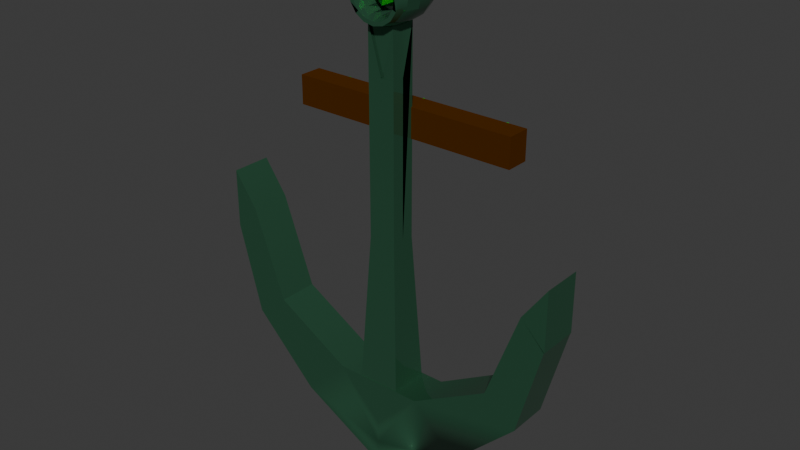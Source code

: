 # Source: ancora.blend  (saved by Blender 4.1.24; exported with 4.5.12 LTS)
import bpy
from mathutils import Matrix  # noqa: F401  (used for matrix-valued properties, if any)

bpy.ops.wm.read_factory_settings(use_empty=True)
scene = bpy.context.scene
scene.name = 'Scene'

# ---- collections
col_collection = bpy.data.collections.new('Collection'); scene.collection.children.link(col_collection)

# ---- materials (node trees are filled in below, after node groups)
mat_ancora = bpy.data.materials.new('Ancora')
mat_ancora.use_transparent_shadow = False
mat_esmeralda = bpy.data.materials.new('Esmeralda')
mat_esmeralda.use_transparent_shadow = False
mat_cabo = bpy.data.materials.new('Cabo')
mat_cabo.use_transparent_shadow = False

# ---- node groups
ng_auto_smooth = bpy.data.node_groups.new('Auto Smooth', 'GeometryNodeTree')
_s = ng_auto_smooth.interface.new_socket(name='Geometry', in_out='OUTPUT', socket_type='NodeSocketGeometry')
_s = ng_auto_smooth.interface.new_socket(name='Geometry', in_out='INPUT', socket_type='NodeSocketGeometry')
_s = ng_auto_smooth.interface.new_socket(name='Angle', in_out='INPUT', socket_type='NodeSocketFloat')
_s.subtype = 'ANGLE'
_s.min_value = 0.0
_s.max_value = 3.142
ng_auto_smooth.is_modifier = True
_N = ng_auto_smooth.nodes; _L = ng_auto_smooth.links
n0 = _N.new('NodeGroupOutput'); n0.name = 'Group Output'; n0.location = (480, -100)
n1 = _N.new('NodeGroupInput'); n1.name = 'Group Input'; n1.location = (-420, -300)
n2 = _N.new('NodeGroupInput'); n2.name = 'Group Input.001'; n2.location = (-60, -100)
n3 = _N.new('GeometryNodeSetShadeSmooth'); n3.name = 'Set Shade Smooth'; n3.location = (120, -100)
n3.domain = 'EDGE'
n4 = _N.new('GeometryNodeSetShadeSmooth'); n4.name = 'Set Shade Smooth.001'; n4.location = (300, -100)
n5 = _N.new('GeometryNodeInputMeshEdgeAngle'); n5.name = 'Edge Angle'; n5.location = (-420, -220)
n6 = _N.new('GeometryNodeInputEdgeSmooth'); n6.name = 'Is Edge Smooth'; n6.location = (-60, -160)
n7 = _N.new('GeometryNodeInputShadeSmooth'); n7.name = 'Is Face Smooth'; n7.location = (-240, -340)
n8 = _N.new('FunctionNodeBooleanMath'); n8.name = 'Boolean Math'; n8.location = (-60, -220)
n9 = _N.new('FunctionNodeCompare'); n9.name = 'Compare'; n9.location = (-240, -180)
n9.operation = 'LESS_EQUAL'
_L.new(n5.outputs[0], n9.inputs[0])
_L.new(n4.outputs[0], n0.inputs[0])
_L.new(n1.outputs[1], n9.inputs[1])
_L.new(n9.outputs[0], n8.inputs[0])
_L.new(n7.outputs[0], n8.inputs[1])
_L.new(n2.outputs[0], n3.inputs[0])
_L.new(n6.outputs[0], n3.inputs[1])
_L.new(n3.outputs[0], n4.inputs[0])
_L.new(n8.outputs[0], n3.inputs[2])
n0.is_active_output = True

# ---- material node trees
mat_ancora.use_nodes = True; mat_ancora.node_tree.nodes.clear()
_N = mat_ancora.node_tree.nodes; _L = mat_ancora.node_tree.links
n0 = _N.new('ShaderNodeBsdfPrincipled'); n0.name = 'Principled BSDF'; n0.location = (10, 300)
n0.inputs[1].default_value = 0.7101
n0.inputs[2].default_value = 0.0
n0.inputs[3].default_value = 1.45
n0.inputs[10].default_value = 0.0
n1 = _N.new('ShaderNodeOutputMaterial'); n1.name = 'Material Output'; n1.location = (300, 300)
n2 = _N.new('ShaderNodeMix'); n2.name = 'Mix'; n2.location = (-229, 263)
n2.data_type = 'RGBA'
n2.inputs[6].default_value = (0.0359, 0.03891, 0.04029, 1.0)
n2.inputs[7].default_value = (0.1049, 0.4075, 0.2092, 1.0)
_L.new(n0.outputs[0], n1.inputs[0])
_L.new(n2.outputs[2], n0.inputs[0])
n1.is_active_output = True
mat_esmeralda.use_nodes = True; mat_esmeralda.node_tree.nodes.clear()
_N = mat_esmeralda.node_tree.nodes; _L = mat_esmeralda.node_tree.links
n0 = _N.new('ShaderNodeBsdfPrincipled'); n0.name = 'Principled BSDF'; n0.location = (10, 300)
n0.inputs[0].default_value = (0.007726, 0.8756, 0.04457, 1.0)
n0.inputs[1].default_value = 0.6522
n0.inputs[3].default_value = 1.0
n1 = _N.new('ShaderNodeOutputMaterial'); n1.name = 'Material Output'; n1.location = (300, 300)
_L.new(n0.outputs[0], n1.inputs[0])
n1.is_active_output = True
mat_cabo.use_nodes = True; mat_cabo.node_tree.nodes.clear()
_N = mat_cabo.node_tree.nodes; _L = mat_cabo.node_tree.links
n0 = _N.new('ShaderNodeBsdfPrincipled'); n0.name = 'Principled BSDF'; n0.location = (10, 300)
n0.inputs[0].default_value = (0.1197, 0.03768, 0.0006753, 1.0)
n0.inputs[1].default_value = 0.6667
n0.inputs[2].default_value = 1.0
n0.inputs[3].default_value = 1.0
n1 = _N.new('ShaderNodeOutputMaterial'); n1.name = 'Material Output'; n1.location = (300, 300)
_L.new(n0.outputs[0], n1.inputs[0])
n1.is_active_output = True

# ---- world
world_world = bpy.data.worlds.new('World'); scene.world = world_world
world_world.use_nodes = True; world_world.node_tree.nodes.clear()
_N = world_world.node_tree.nodes; _L = world_world.node_tree.links
n0 = _N.new('ShaderNodeOutputWorld'); n0.name = 'World Output'; n0.location = (300, 300)
n1 = _N.new('ShaderNodeBackground'); n1.name = 'Background'; n1.location = (10, 300)
n1.inputs[0].default_value = (0.05088, 0.05088, 0.05088, 1.0)
_L.new(n1.outputs[0], n0.inputs[0])
n0.is_active_output = True
world_world.color = (0.05088, 0.05088, 0.05088)
world_world.use_sun_shadow = False
world_world.sun_shadow_jitter_overblur = 0.0

# ---- meshes
me_torus = bpy.data.meshes.new('Torus')
me_torus.from_pydata([(-0.2089, 0.1605, -1.822), (-0.1413, 0.09919, 1.223), (-0.2089, -0.1754, -1.822), (-0.1413, -0.1141, 1.223), (0.1617, 0.1605, -1.822), (0.09405, 0.09919, 1.223), (0.1617, -0.1754, -1.822), (0.09405, -0.1141, 0.8161), (-0.2089, -0.007469, -1.822), (-0.1413, 0.09919, -0.5028), (-0.1413, -0.00747, 1.223), (-0.1413, -0.1141, -0.5028), (-0.02361, -0.1754, -1.822), (-0.02361, -0.1141, 0.8161), (0.09405, -0.1141, -0.5028), (0.1617, -0.007469, -1.822), (0.09405, -0.00747, 0.8161), (0.09405, 0.09919, -0.5028), (-0.02361, 0.1605, -1.822), (-0.02361, 0.09919, 1.223), (-0.02361, -0.007469, -1.822), (-0.02361, 0.09919, -0.5028), (0.09405, -0.007469, -0.5028), (-0.02361, -0.1141, -0.5028), (-0.1413, -0.007469, -0.5028), (-0.2776, 0.007295, 1.445), (-0.2676, 0.1361, 1.445), (-0.2416, 0.2158, 1.445), (-0.2094, 0.2158, 1.445), (-0.1834, 0.1361, 1.445), (-0.1734, 0.007295, 1.445), (-0.1834, -0.1216, 1.445), (-0.2094, -0.2012, 1.445), (-0.2416, -0.2012, 1.445), (-0.2676, -0.1216, 1.445), (-0.2577, 0.007295, 1.545), (-0.2486, 0.1361, 1.541), (-0.2245, 0.2158, 1.531), (-0.1948, 0.2158, 1.519), (-0.1707, 0.1362, 1.509), (-0.1615, 0.007295, 1.505), (-0.1707, -0.1216, 1.509), (-0.1948, -0.2012, 1.519), (-0.2245, -0.2012, 1.531), (-0.2486, -0.1216, 1.541), (-0.2013, 0.007295, 1.629), (-0.1943, 0.1361, 1.622), (-0.1759, 0.2158, 1.604), (-0.1531, 0.2158, 1.581), (-0.1347, 0.1361, 1.563), (-0.1276, 0.007295, 1.556), (-0.1347, -0.1216, 1.563), (-0.1531, -0.2012, 1.581), (-0.1759, -0.2012, 1.604), (-0.1943, -0.1216, 1.622), (-0.1168, 0.007295, 1.686), (-0.113, 0.1361, 1.677), (-0.103, 0.2158, 1.652), (-0.09073, 0.2158, 1.623), (-0.08077, 0.1361, 1.599), (-0.07696, 0.007295, 1.589), (-0.08077, -0.1216, 1.599), (-0.09073, -0.2012, 1.623), (-0.103, -0.2012, 1.652), (-0.113, -0.1216, 1.677), (-0.01717, 0.007295, 1.706), (-0.01717, 0.1361, 1.696), (-0.01717, 0.2158, 1.67), (-0.01717, 0.2158, 1.637), (-0.01717, 0.1361, 1.611), (-0.01717, 0.007295, 1.601), (-0.01717, -0.1216, 1.611), (-0.01717, -0.2012, 1.637), (-0.01717, -0.2012, 1.67), (-0.01717, -0.1216, 1.696), (0.08248, 0.007295, 1.686), (0.07867, 0.1361, 1.677), (0.06871, 0.2158, 1.652), (0.05639, 0.2158, 1.623), (0.04643, 0.1361, 1.599), (0.04262, 0.007295, 1.589), (0.04643, -0.1216, 1.599), (0.05639, -0.2012, 1.623), (0.06871, -0.2012, 1.652), (0.07867, -0.1216, 1.677), (0.167, 0.007295, 1.629), (0.1599, 0.1361, 1.622), (0.1415, 0.2158, 1.604), (0.1188, 0.2158, 1.581), (0.1003, 0.1361, 1.563), (0.09331, 0.007295, 1.556), (0.1003, -0.1216, 1.563), (0.1188, -0.2012, 1.581), (0.1415, -0.2012, 1.604), (0.1599, -0.1216, 1.622), (0.2234, 0.007295, 1.545), (0.2142, 0.1361, 1.541), (0.1902, 0.2158, 1.531), (0.1604, 0.2158, 1.519), (0.1364, 0.1362, 1.509), (0.1272, 0.007295, 1.505), (0.1364, -0.1216, 1.509), (0.1604, -0.2012, 1.519), (0.1902, -0.2012, 1.531), (0.2142, -0.1216, 1.541), (0.2432, 0.007295, 1.445), (0.2333, 0.1361, 1.445), (0.2072, 0.2158, 1.445), (0.1751, 0.2158, 1.445), (0.149, 0.1361, 1.445), (0.1391, 0.007295, 1.445), (0.149, -0.1216, 1.445), (0.1751, -0.2012, 1.445), (0.2072, -0.2012, 1.445), (0.2333, -0.1216, 1.445), (0.2234, 0.007295, 1.345), (0.2142, 0.1361, 1.349), (0.1902, 0.2158, 1.359), (0.1604, 0.2158, 1.372), (0.1364, 0.1361, 1.382), (0.1272, 0.007295, 1.385), (0.1364, -0.1216, 1.382), (0.1604, -0.2012, 1.372), (0.1902, -0.2012, 1.359), (0.2142, -0.1216, 1.349), (0.167, 0.007295, 1.261), (0.1599, 0.1362, 1.268), (0.1415, 0.2158, 1.286), (0.1188, 0.2158, 1.309), (0.1003, 0.1361, 1.328), (0.09331, 0.007295, 1.335), (0.1003, -0.1216, 1.328), (0.1188, -0.2012, 1.309), (0.1415, -0.2012, 1.286), (0.1599, -0.1216, 1.268), (0.08248, 0.007295, 1.205), (0.07867, 0.1362, 1.214), (0.06871, 0.2158, 1.238), (0.05639, 0.2158, 1.268), (0.04643, 0.1362, 1.292), (0.04262, 0.007295, 1.301), (0.04643, -0.1216, 1.292), (0.05639, -0.2012, 1.268), (0.06871, -0.2012, 1.238), (0.07867, -0.1216, 1.214), (-0.01717, 0.007295, 1.185), (-0.01717, 0.1362, 1.195), (-0.01717, 0.2158, 1.221), (-0.01717, 0.2158, 1.253), (-0.01717, 0.1362, 1.279), (-0.01717, 0.007295, 1.289), (-0.01717, -0.1216, 1.279), (-0.01717, -0.2012, 1.253), (-0.01717, -0.2012, 1.221), (-0.01717, -0.1216, 1.195), (-0.1168, 0.007295, 1.205), (-0.113, 0.1362, 1.214), (-0.103, 0.2158, 1.238), (-0.09073, 0.2158, 1.268), (-0.08077, 0.1362, 1.292), (-0.07696, 0.007295, 1.301), (-0.08077, -0.1216, 1.292), (-0.09073, -0.2012, 1.268), (-0.103, -0.2012, 1.238), (-0.113, -0.1216, 1.214), (-0.2013, 0.007295, 1.261), (-0.1943, 0.1362, 1.268), (-0.1759, 0.2158, 1.286), (-0.1531, 0.2158, 1.309), (-0.1347, 0.1361, 1.328), (-0.1276, 0.007295, 1.335), (-0.1347, -0.1216, 1.328), (-0.1531, -0.2012, 1.309), (-0.1759, -0.2012, 1.286), (-0.1943, -0.1216, 1.268), (-0.2577, 0.007295, 1.345), (-0.2486, 0.1361, 1.349), (-0.2245, 0.2158, 1.359), (-0.1948, 0.2158, 1.372), (-0.1707, 0.1361, 1.382), (-0.1615, 0.007295, 1.385), (-0.1707, -0.1216, 1.382), (-0.1948, -0.2012, 1.372), (-0.2245, -0.2012, 1.359), (-0.2486, -0.1216, 1.349), (-0.124, 0.0835, 1.223), (-0.124, -0.09843, 0.8161), (0.07674, 0.0835, 1.223), (0.07674, -0.09843, 1.223), (-0.124, -0.00747, 0.8161), (-0.02361, -0.09843, 0.8161), (0.07674, -0.00747, 1.223), (-0.02361, 0.0835, 0.8161), (-0.124, 0.0835, 1.241), (-0.124, -0.09843, 1.241), (0.07674, 0.0835, 1.241), (0.07674, -0.09843, 1.241), (-0.124, -0.00747, 1.241), (-0.02361, -0.09843, 1.241), (0.07674, -0.00747, 1.241), (-0.02361, 0.0835, 1.241), (0.7464, -0.18, -2.191), (0.7464, 0.1712, -2.191), (-0.02972, -0.18, -2.399), (-0.02972, 0.1712, -2.399), (1.315, -0.18, -1.623), (1.523, -0.18, -0.8464), (-1.374, -0.18, -1.623), (-1.582, -0.18, -0.8464), (1.315, 0.1712, -1.623), (1.523, 0.1712, -0.8464), (-1.374, 0.1712, -1.623), (1.315, -0.18, -0.6307), (-1.582, 0.1712, -0.8464), (-1.582, -0.18, -0.3343), (1.315, 0.1712, -0.6307), (-1.374, -0.18, -0.6307), (-1.582, 0.1712, -0.3343), (-1.374, 0.1712, -0.6307), (1.527, -0.18, -0.8464), (1.527, 0.1712, -0.8464), (1.527, -0.18, -0.3343), (1.527, 0.1712, -0.3343), (-1.09, 0.1712, -1.411), (-0.4178, 0.1712, -1.799), (-1.09, -0.18, -1.411), (-0.4178, -0.18, -1.799), (-0.8059, 0.1712, -2.191), (-0.8059, -0.18, -2.191), (-0.02972, 0.1712, -2.61), (-0.8059, 0.1712, -2.191), (-1.478, 0.1712, -0.7385), (1.031, 0.1712, -1.411), (1.419, 0.1712, -0.7385), (0.3583, 0.1712, -1.799), (0.7464, -0.2044, -2.191), (-0.02972, -0.2044, -2.399), (-0.8059, -0.2044, -2.191), (-0.02972, 0.1712, -2.188), (0.7464, -0.004423, -2.191), (-0.02972, -0.004423, -2.399), (1.315, -0.004423, -1.623), (-1.374, -0.004423, -1.623), (1.527, -0.004423, -0.8464), (-0.8059, -0.004423, -2.191), (-0.02972, -0.004423, -2.61), (1.523, -0.004423, -0.8464), (-1.582, -0.004423, -0.8464), (-1.582, -0.004423, -0.3343), (1.527, -0.004423, -0.3343), (1.527, -0.004423, -0.3343), (-0.8059, -0.004423, -2.191), (-0.02972, -0.18, -2.61), (-0.8059, -0.18, -2.191), (-1.478, -0.18, -0.7385), (1.031, -0.18, -1.411), (1.419, -0.18, -0.7385), (0.3583, -0.18, -1.799), (-0.02972, -0.18, -2.188), (1.527, -0.004423, -0.3343), (-0.02228, -0.102, 1.345), (-0.1224, 0.003444, 1.348), (0.01595, 0.03529, 1.316), (0.1014, -0.04808, 1.399), (0.01595, -0.1314, 1.482), (-0.1224, -0.0996, 1.45), (-0.06051, 0.1226, 1.404), (0.07781, 0.09075, 1.436), (0.07781, -0.01229, 1.538), (-0.06051, -0.04414, 1.57), (-0.146, 0.03923, 1.487), (-0.02228, 0.09319, 1.541), (-0.02228, -0.102, 1.345), (-0.1224, 0.003444, 1.348), (0.01595, 0.03529, 1.316), (0.1014, -0.04808, 1.399), (0.01595, -0.1314, 1.482), (-0.1224, -0.0996, 1.45), (-0.06051, 0.1226, 1.404), (0.07781, 0.09075, 1.436), (0.07781, -0.01229, 1.538), (-0.06051, -0.04414, 1.57), (-0.146, 0.03923, 1.487), (-0.02228, 0.09319, 1.541), (-0.02228, 0.2348, 0.367), (-0.1012, 0.318, 0.3693), (0.00787, 0.3431, 0.3443), (0.0753, 0.2773, 0.4098), (0.00787, 0.2116, 0.4753), (-0.1012, 0.2367, 0.4502), (-0.05244, 0.4119, 0.4134), (0.05666, 0.3868, 0.4384), (0.05666, 0.3055, 0.5194), (-0.05244, 0.2804, 0.5444), (-0.1199, 0.3462, 0.4789), (-0.02228, 0.3887, 0.5216), (-0.7732, 0.2348, 0.367), (-0.8522, 0.318, 0.3693), (-0.7431, 0.3431, 0.3443), (-0.6757, 0.2773, 0.4098), (-0.7431, 0.2116, 0.4753), (-0.8522, 0.2367, 0.4502), (-0.8034, 0.4119, 0.4134), (-0.6943, 0.3868, 0.4384), (-0.6943, 0.3055, 0.5194), (-0.8034, 0.2804, 0.5444), (-0.8708, 0.3462, 0.4789), (-0.7732, 0.3887, 0.5216), (-0.7732, 0.2348, 0.367), (-0.8522, 0.318, 0.3693), (-0.7431, 0.3431, 0.3443), (-0.6757, 0.2773, 0.4098), (-0.7431, 0.2116, 0.4753), (-0.8522, 0.2367, 0.4502), (-0.8034, 0.4119, 0.4134), (-0.6943, 0.3868, 0.4384), (-0.6943, 0.3055, 0.5194), (-0.8034, 0.2804, 0.5444), (-0.8708, 0.3462, 0.4789), (-0.7732, 0.3887, 0.5216), (0.751, 0.2348, 0.367), (0.6721, 0.318, 0.3693), (0.7812, 0.3431, 0.3443), (0.8486, 0.2773, 0.4098), (0.7812, 0.2116, 0.4753), (0.6721, 0.2367, 0.4502), (0.7209, 0.4119, 0.4134), (0.83, 0.3868, 0.4384), (0.83, 0.3055, 0.5194), (0.7209, 0.2804, 0.5444), (0.6534, 0.3462, 0.4789), (0.751, 0.3887, 0.5216)], [(250, 259), (249, 250)], [(24, 11, 3, 10), (23, 14, 7, 13), (22, 17, 5, 16), (21, 9, 1, 19), (20, 18, 4, 15), (8, 0, 18, 20), (2, 8, 20, 12), (12, 20, 15, 6), (18, 0, 9, 21), (4, 18, 21, 17), (17, 21, 19, 5), (15, 4, 17, 22), (6, 15, 22, 14), (14, 22, 16, 7), (12, 6, 14, 23), (2, 12, 23, 11), (11, 23, 13, 3), (8, 2, 11, 24), (0, 8, 24, 9), (9, 24, 10, 1), (25, 26, 36, 35), (26, 36, 37, 27), (27, 37, 38, 28), (28, 38, 39, 29), (29, 39, 40, 30), (30, 40, 41, 31), (31, 41, 42, 32), (32, 42, 43, 33), (33, 43, 44, 34), (34, 44, 35, 25), (35, 45, 46, 36), (36, 46, 47, 37), (37, 47, 48, 38), (38, 48, 49, 39), (39, 49, 50, 40), (40, 50, 51, 41), (41, 51, 52, 42), (42, 52, 53, 43), (43, 53, 54, 44), (44, 54, 45, 35), (45, 55, 56, 46), (46, 56, 57, 47), (47, 57, 58, 48), (48, 58, 59, 49), (49, 59, 60, 50), (50, 60, 61, 51), (51, 61, 62, 52), (52, 62, 63, 53), (53, 63, 64, 54), (54, 64, 55, 45), (55, 56, 66, 65), (56, 66, 67, 57), (57, 67, 68, 58), (58, 68, 69, 59), (59, 69, 70, 60), (60, 70, 71, 61), (61, 71, 72, 62), (62, 72, 73, 63), (63, 73, 74, 64), (64, 74, 65, 55), (65, 75, 76, 66), (66, 76, 77, 67), (67, 77, 78, 68), (68, 78, 79, 69), (69, 79, 80, 70), (70, 80, 81, 71), (71, 81, 82, 72), (72, 82, 83, 73), (73, 83, 84, 74), (74, 84, 75, 65), (75, 85, 86, 76), (76, 86, 87, 77), (77, 87, 88, 78), (78, 88, 89, 79), (79, 89, 90, 80), (80, 90, 91, 81), (81, 91, 92, 82), (82, 92, 93, 83), (83, 93, 94, 84), (84, 94, 85, 75), (85, 95, 96, 86), (86, 96, 97, 87), (87, 97, 98, 88), (88, 98, 99, 89), (89, 99, 100, 90), (90, 100, 101, 91), (91, 101, 102, 92), (92, 102, 103, 93), (93, 103, 104, 94), (94, 104, 95, 85), (95, 105, 106, 96), (96, 106, 107, 97), (97, 107, 108, 98), (98, 108, 109, 99), (99, 109, 110, 100), (100, 110, 111, 101), (101, 111, 112, 102), (102, 112, 113, 103), (103, 113, 114, 104), (104, 114, 105, 95), (105, 115, 116, 106), (106, 116, 117, 107), (107, 117, 118, 108), (108, 118, 119, 109), (109, 119, 120, 110), (110, 120, 121, 111), (111, 121, 122, 112), (112, 122, 123, 113), (113, 123, 124, 114), (114, 105, 115, 124), (115, 125, 126, 116), (116, 126, 127, 117), (117, 127, 128, 118), (118, 128, 129, 119), (119, 129, 130, 120), (120, 130, 131, 121), (121, 131, 132, 122), (122, 132, 133, 123), (123, 133, 134, 124), (124, 134, 125, 115), (125, 135, 136, 126), (126, 136, 137, 127), (127, 137, 138, 128), (128, 138, 139, 129), (129, 130, 140, 139), (130, 140, 141, 131), (131, 141, 142, 132), (132, 142, 143, 133), (133, 143, 144, 134), (134, 144, 135, 125), (135, 145, 146, 136), (136, 146, 147, 137), (137, 147, 148, 138), (138, 148, 149, 139), (139, 149, 150, 140), (140, 150, 151, 141), (141, 151, 152, 142), (142, 152, 153, 143), (143, 153, 154, 144), (144, 154, 145, 135), (145, 155, 156, 146), (146, 156, 157, 147), (147, 157, 158, 148), (148, 158, 159, 149), (149, 159, 160, 150), (150, 160, 161, 151), (151, 161, 162, 152), (152, 162, 163, 153), (153, 163, 164, 154), (154, 164, 155, 145), (155, 165, 166, 156), (156, 166, 167, 157), (157, 167, 168, 158), (158, 168, 169, 159), (159, 169, 170, 160), (160, 170, 171, 161), (161, 171, 172, 162), (162, 172, 173, 163), (163, 173, 174, 164), (164, 174, 165, 155), (165, 175, 176, 166), (166, 176, 177, 167), (167, 177, 178, 168), (168, 178, 179, 169), (169, 179, 180, 170), (170, 180, 181, 171), (171, 181, 182, 172), (172, 182, 183, 173), (173, 183, 184, 174), (174, 184, 175, 165), (175, 25, 26, 176), (176, 26, 27, 177), (177, 27, 28, 178), (178, 28, 29, 179), (179, 29, 30, 180), (180, 30, 31, 181), (181, 31, 32, 182), (182, 32, 33, 183), (183, 33, 34, 184), (184, 34, 25, 175), (7, 188, 190, 13), (10, 189, 185, 1), (19, 192, 187, 5), (5, 187, 191, 16), (13, 190, 186, 3), (3, 186, 189, 10), (1, 185, 192, 19), (16, 191, 188, 7), (191, 199, 196, 188), (189, 197, 193, 185), (187, 195, 199, 191), (186, 194, 197, 189), (192, 200, 195, 187), (190, 198, 194, 186), (185, 193, 200, 192), (188, 196, 198, 190), (203, 258, 226, 228), (222, 215, 212, 221), (221, 212, 219), (208, 254, 216, 214), (225, 254, 208, 207), (255, 205, 206, 256), (203, 252, 201), (253, 228, 252, 203), (216, 254, 225), (203, 201, 257, 258), (212, 215, 232, 255), (222, 220, 215), (204, 227, 224, 238), (232, 233, 210, 209), (223, 211, 213, 231), (213, 217, 218, 231), (234, 238, 224), (218, 223, 231), (204, 238, 234, 202), (212, 255, 256), (226, 225, 207, 253), (230, 204, 229, 227), (251, 230, 227, 244), (204, 202, 229), (205, 255, 257, 201), (224, 230, 211, 223), (215, 233, 232), (209, 202, 234, 232), (257, 226, 258), (223, 218, 216, 225), (213, 247, 248, 217), (229, 245, 244, 227), (251, 244, 228, 253), (220, 222, 249, 243), (230, 251, 242, 211), (211, 242, 247, 213), (210, 246, 241, 209), (204, 230, 251, 240), (209, 241, 239, 202), (202, 204, 240, 239), (202, 239, 245, 229), (218, 217, 214, 216), (208, 214, 248, 247), (252, 228, 244, 245), (219, 243, 249, 221), (253, 207, 242, 251), (207, 208, 247, 242), (206, 205, 241, 246), (203, 240, 251, 253), (205, 201, 239, 241), (201, 239, 240, 203), (201, 252, 245, 239), (234, 257, 255, 232), (225, 226, 224, 223), (260, 262, 261), (261, 265, 260), (260, 263, 262), (260, 263, 264), (260, 265, 264), (261, 265, 270), (262, 266, 261), (263, 262, 267), (264, 263, 268), (265, 264, 269), (261, 270, 266), (262, 267, 266), (263, 267, 268), (264, 268, 269), (265, 269, 270), (266, 270, 271), (267, 266, 271), (268, 267, 271), (269, 268, 271), (270, 271, 269), (272, 273, 274), (273, 272, 277), (272, 274, 275), (272, 275, 276), (272, 276, 277), (273, 277, 282), (274, 273, 278), (275, 274, 279), (276, 275, 280), (277, 276, 281), (273, 282, 278), (274, 278, 279), (275, 279, 280), (276, 280, 281), (277, 281, 282), (278, 282, 283), (279, 278, 283), (280, 279, 283), (281, 280, 283), (282, 281, 283), (226, 257, 234, 224), (284, 285, 286), (285, 284, 289), (284, 286, 287), (284, 287, 288), (284, 288, 289), (285, 289, 294), (286, 285, 290), (287, 286, 291), (288, 287, 292), (289, 288, 293), (285, 294, 290), (286, 290, 291), (287, 291, 292), (288, 292, 293), (289, 293, 294), (290, 294, 295), (291, 290, 295), (292, 291, 295), (293, 292, 295), (294, 293, 295), (296, 297, 298), (297, 296, 301), (296, 298, 299), (296, 300, 299), (296, 300, 301), (297, 301, 306), (298, 297, 302), (299, 303, 298), (300, 304, 299), (301, 300, 305), (297, 306, 302), (298, 302, 303), (299, 304, 303), (300, 304, 305), (301, 305, 306), (302, 306, 307), (303, 302, 307), (304, 303, 307), (305, 304, 307), (306, 305, 307), (308, 309, 310), (309, 308, 313), (308, 310, 311), (308, 311, 312), (308, 312, 313), (309, 313, 318), (310, 309, 314), (311, 310, 315), (312, 311, 316), (313, 312, 317), (309, 318, 314), (310, 314, 315), (311, 315, 316), (312, 316, 317), (313, 317, 318), (314, 318, 319), (315, 314, 319), (316, 315, 319), (317, 316, 319), (318, 317, 319), (320, 321, 322), (321, 320, 325), (320, 322, 323), (320, 323, 324), (320, 324, 325), (321, 325, 330), (322, 321, 326), (323, 322, 327), (324, 323, 328), (325, 324, 329), (321, 330, 326), (322, 326, 327), (323, 327, 328), (324, 328, 329), (325, 329, 330), (326, 330, 331), (327, 326, 331), (328, 327, 331), (329, 328, 331), (330, 329, 331), (192, 200, 19), (19, 200, 190), (190, 19, 198), (19, 196, 198), (196, 195, 198), (19, 195, 196), (9, 3, 1), (189, 192, 185), (21, 23, 19), (23, 192, 19), (192, 19, 190), (5, 19, 16), (190, 188, 192), (79, 83, 77), (16, 22, 5), (306, 318, 305), (318, 301, 317), (301, 313, 305), (313, 300, 317), (300, 312, 305), (312, 317, 307), (307, 319, 305), (306, 318, 307), (318, 302, 319), (302, 314, 307), (300, 304, 312), (312, 303, 316), (303, 315, 304), (315, 299, 316), (299, 311, 304), (318, 297, 306), (297, 309, 306), (309, 301, 318), (301, 313, 306), (313, 318, 314), (301, 300, 313), (313, 296, 312), (296, 308, 300), (297, 301, 309), (302, 303, 314), (314, 298, 315), (298, 310, 303), (297, 309, 302), (296, 308, 299), (308, 311, 298), (298, 310, 299), (309, 298, 297), (298, 310, 297), (308, 298, 296), (298, 310, 296), (66, 56, 65), (66, 65, 74), (74, 75, 65), (41, 39, 29), (56, 64, 66), (45, 55, 56), (56, 55, 64), (84, 76, 75), (76, 75, 85), (45, 56, 46), (46, 54, 56), (83, 77, 84), (57, 63, 67), (63, 68, 73), (72, 67, 69), (72, 83, 73), (83, 77, 73), (53, 63, 47), (47, 63, 57), (78, 83, 69), (83, 81, 82), (177, 183, 170), (58, 62, 68), (62, 71, 72), (71, 72, 69), (28, 180, 179), (46, 36, 45), (46, 45, 54), (69, 67, 68), (94, 95, 85), (48, 58, 52), (69, 81, 78), (79, 81, 83), (89, 87, 88), (160, 164, 161), (36, 44, 46), (89, 86, 87), (85, 91, 94), (61, 71, 59), (37, 43, 47), (43, 53, 47), (89, 85, 86), (89, 91, 85), (49, 51, 59), (51, 61, 59), (38, 48, 42), (171, 183, 172), (270, 282, 269), (282, 281, 265), (265, 277, 269), (277, 264, 281), (264, 276, 269), (276, 281, 271), (271, 283, 269), (69, 83, 72), (39, 41, 49), (56, 55, 65), (36, 26, 35), (36, 35, 44), (104, 95, 96), (96, 95, 105), (270, 282, 271), (282, 266, 283), (266, 278, 271), (36, 35, 45), (26, 34, 36), (161, 164, 162), (264, 268, 276), (276, 267, 280), (267, 279, 268), (279, 280, 263), (263, 275, 268), (123, 112, 122), (27, 184, 37), (104, 101, 102), (99, 97, 98), (28, 32, 38), (99, 101, 104), (99, 104, 97), (31, 41, 29), (91, 92, 93), (30, 282, 270), (265, 264, 277), (277, 260, 276), (260, 272, 264), (261, 273, 265), (175, 25, 26), (26, 34, 25), (34, 26, 175), (175, 26, 176), (176, 26, 184), (184, 33, 34), (16, 19, 190), (32, 28, 178), (182, 181, 28), (182, 31, 32), (31, 29, 32), (120, 110, 109), (109, 111, 110), (120, 109, 119), (119, 121, 109), (118, 122, 108), (107, 112, 123), (107, 108, 113), (164, 163, 162), (123, 117, 113), (117, 107, 113), (116, 106, 124), (124, 105, 114), (124, 115, 105), (266, 267, 278), (278, 279, 262), (262, 274, 267), (261, 273, 266), (260, 272, 263), (272, 275, 262), (262, 274, 263), (181, 180, 28), (181, 170, 180), (130, 120, 119), (119, 120, 121), (184, 33, 43), (178, 28, 179), (130, 119, 131), (131, 121, 129), (129, 121, 119), (128, 132, 118), (177, 183, 178), (176, 177, 183), (177, 170, 169), (127, 117, 133), (133, 117, 123), (184, 183, 176), (176, 183, 173), (184, 43, 37), (126, 116, 134), (273, 262, 261), (262, 274, 261), (274, 273, 260), (260, 272, 261), (272, 262, 260), (262, 274, 260), (177, 168, 167), (171, 160, 170), (140, 130, 129), (129, 130, 131), (140, 129, 139), (139, 141, 129), (141, 131, 129), (183, 173, 172), (170, 183, 171), (138, 128, 142), (169, 168, 177), (94, 91, 93), (156, 155, 160), (161, 150, 160), (150, 140, 139), (139, 141, 140), (49, 41, 51), (79, 77, 78), (150, 139, 151), (151, 141, 149), (149, 141, 139), (149, 150, 151), (174, 166, 173), (143, 137, 133), (137, 127, 133), (152, 148, 151), (136, 144, 126), (156, 159, 158), (156, 160, 159), (148, 152, 138), (147, 153, 148), (153, 152, 148), (26, 25, 35), (102, 103, 104), (147, 137, 153), (153, 137, 143), (154, 153, 146), (146, 153, 147), (155, 164, 160), (146, 136, 154), (156, 158, 157)])
me_torus.polygons.foreach_set('use_smooth', [1, 1, 1, 1, 1, 1, 1, 1, 1, 1, 1, 1, 1, 1, 1, 1, 1, 1, 1, 1, 1, 1, 1, 1, 1, 1, 1, 1, 1, 1, 1, 1, 1, 1, 1, 1, 1, 1, 1, 1, 1, 1, 1, 1, 1, 1, 1, 1, 1, 1, 1, 1, 1, 1, 1, 1, 1, 1, 1, 1, 1, 1, 1, 1, 1, 1, 1, 1, 1, 1, 1, 1, 1, 1, 1, 1, 1, 1, 1, 1, 1, 1, 1, 1, 1, 1, 1, 1, 1, 1, 1, 1, 1, 1, 1, 1, 1, 1, 1, 1, 1, 1, 1, 1, 1, 1, 1, 1, 1, 1, 1, 1, 1, 1, 1, 1, 1, 1, 1, 1, 1, 1, 1, 1, 1, 1, 1, 1, 1, 1, 1, 1, 1, 1, 1, 1, 1, 1, 1, 1, 1, 1, 1, 1, 1, 1, 1, 1, 1, 1, 1, 1, 1, 1, 1, 1, 1, 1, 1, 1, 1, 1, 1, 1, 1, 1, 1, 1, 1, 1, 1, 1, 1, 1, 1, 1, 1, 1, 1, 1, 1, 1, 1, 1, 1, 1, 1, 1, 1, 1, 1, 1, 1, 1, 1, 1, 1, 1, 1, 1, 1, 1, 1, 1, 1, 1, 1, 1, 1, 1, 1, 1, 1, 1, 1, 1, 1, 1, 1, 1, 1, 1, 1, 1, 1, 1, 1, 1, 1, 1, 1, 1, 1, 1, 1, 1, 1, 1, 1, 1, 1, 1, 1, 1, 1, 1, 1, 1, 1, 1, 1, 1, 1, 1, 1, 1, 1, 1, 1, 1, 1, 1, 1, 1, 1, 1, 1, 1, 1, 1, 1, 1, 1, 1, 1, 1, 1, 1, 1, 1, 1, 1, 1, 1, 1, 1, 1, 1, 1, 1, 1, 1, 1, 1, 1, 1, 1, 1, 1, 1, 1, 1, 1, 1, 1, 1, 1, 1, 1, 1, 1, 1, 1, 1, 1, 1, 1, 1, 1, 1, 1, 1, 1, 1, 1, 1, 1, 1, 1, 1, 1, 1, 1, 1, 1, 1, 1, 1, 1, 1, 1, 1, 1, 1, 1, 1, 1, 1, 1, 1, 1, 1, 1, 1, 1, 1, 1, 1, 1, 1, 1, 1, 1, 1, 1, 1, 1, 1, 1, 1, 1, 0, 0, 0, 0, 0, 0, 0, 0, 0, 0, 0, 0, 0, 0, 0, 0, 0, 0, 0, 0, 0, 0, 0, 0, 0, 0, 0, 0, 0, 0, 0, 0, 0, 0, 0, 0, 0, 0, 0, 0, 0, 0, 0, 0, 0, 0, 0, 0, 0, 0, 0, 0, 0, 0, 0, 0, 0, 0, 0, 0, 0, 0, 0, 0, 0, 0, 0, 0, 0, 0, 0, 0, 0, 0, 0, 0, 0, 0, 0, 0, 0, 0, 0, 0, 0, 0, 0, 0, 0, 0, 0, 0, 0, 0, 0, 0, 0, 0, 0, 0, 0, 0, 0, 0, 0, 0, 0, 0, 0, 0, 0, 0, 0, 0, 0, 0, 0, 0, 0, 0, 0, 0, 0, 0, 0, 0, 0, 0, 0, 0, 0, 0, 0, 0, 0, 0, 0, 0, 0, 0, 0, 0, 0, 0, 0, 0, 0, 0, 0, 0, 0, 0, 0, 0, 0, 0, 0, 0, 0, 0, 0, 0, 0, 0, 0, 0, 0, 0, 0, 0, 0, 0, 0, 0, 0, 0, 0, 0, 0, 0, 0, 0, 0, 0, 0, 0, 0, 0, 0, 0, 0, 0, 0, 0, 0, 0, 0, 0, 0, 0, 0, 0, 0, 0, 0, 0, 0, 0, 0, 0, 0, 0, 0, 0, 0, 0, 0, 0, 0, 0, 0, 0, 0, 0, 0, 0, 0, 0, 0, 0, 0, 0, 0])
me_torus.polygons.foreach_set('material_index', [0, 0, 0, 0, 0, 0, 0, 0, 0, 0, 0, 0, 0, 0, 0, 0, 0, 0, 0, 0, 0, 0, 0, 0, 0, 0, 0, 0, 0, 0, 0, 0, 0, 0, 0, 0, 0, 0, 0, 0, 0, 0, 0, 0, 0, 0, 0, 0, 0, 0, 0, 0, 0, 0, 0, 0, 0, 0, 0, 0, 0, 0, 0, 0, 0, 0, 0, 0, 0, 0, 0, 0, 0, 0, 0, 0, 0, 0, 0, 0, 0, 0, 0, 0, 0, 0, 0, 0, 0, 0, 0, 0, 0, 0, 0, 0, 0, 0, 0, 0, 0, 0, 0, 0, 0, 0, 0, 0, 0, 0, 0, 0, 0, 0, 0, 0, 0, 0, 0, 0, 0, 0, 0, 0, 0, 0, 0, 0, 0, 0, 0, 0, 0, 0, 0, 0, 0, 0, 0, 0, 0, 0, 0, 0, 0, 0, 0, 0, 0, 0, 0, 0, 0, 0, 0, 0, 0, 0, 0, 0, 0, 0, 0, 0, 0, 0, 0, 0, 0, 0, 0, 0, 0, 0, 0, 0, 0, 0, 0, 0, 0, 0, 0, 0, 0, 0, 0, 0, 0, 0, 0, 0, 0, 0, 0, 0, 0, 0, 0, 0, 0, 0, 0, 0, 0, 0, 0, 0, 0, 0, 0, 0, 0, 0, 0, 0, 0, 0, 0, 0, 0, 0, 0, 0, 0, 0, 0, 0, 0, 0, 0, 0, 0, 0, 0, 0, 0, 0, 0, 0, 0, 0, 0, 0, 0, 0, 0, 0, 0, 0, 1, 1, 1, 1, 1, 1, 1, 1, 1, 1, 1, 1, 1, 1, 1, 1, 1, 1, 1, 1, 1, 1, 1, 1, 1, 1, 1, 1, 1, 1, 1, 1, 1, 1, 1, 1, 1, 1, 1, 1, 0, 1, 1, 1, 1, 1, 1, 1, 1, 1, 1, 1, 1, 1, 1, 1, 1, 1, 1, 1, 1, 1, 1, 1, 1, 1, 1, 1, 1, 1, 1, 1, 1, 1, 1, 1, 1, 1, 1, 1, 1, 1, 1, 1, 1, 1, 1, 1, 1, 1, 1, 1, 1, 1, 1, 1, 1, 1, 1, 1, 1, 1, 1, 1, 1, 1, 1, 1, 1, 1, 1, 1, 1, 1, 1, 1, 1, 1, 1, 1, 1, 0, 0, 0, 0, 0, 0, 0, 0, 0, 0, 0, 0, 0, 0, 0, 0, 0, 0, 0, 0, 0, 0, 0, 0, 0, 0, 0, 0, 0, 0, 0, 0, 0, 0, 0, 0, 0, 0, 0, 0, 0, 0, 0, 0, 0, 0, 0, 0, 0, 0, 0, 0, 0, 0, 0, 0, 0, 0, 0, 0, 0, 0, 0, 0, 0, 0, 0, 0, 0, 0, 0, 0, 0, 0, 0, 0, 0, 0, 0, 0, 0, 0, 0, 0, 0, 0, 0, 0, 0, 0, 0, 0, 0, 0, 0, 0, 0, 0, 0, 0, 0, 0, 0, 0, 0, 0, 0, 0, 0, 0, 0, 0, 0, 0, 0, 0, 0, 0, 0, 0, 0, 0, 0, 0, 0, 0, 0, 0, 0, 0, 0, 0, 0, 0, 0, 0, 0, 0, 0, 0, 0, 0, 0, 0, 0, 0, 0, 0, 0, 0, 0, 0, 0, 0, 0, 0, 0, 0, 0, 0, 0, 0, 0, 0, 0, 0, 0, 0, 0, 0, 0, 0, 0, 0, 0, 0, 0, 0, 0, 0, 0, 0, 0, 0, 0, 0, 0, 0, 0, 0, 0, 0, 0, 0, 0, 0, 0, 0, 0, 0, 0, 0, 0, 0, 0, 0, 0, 0, 0, 0, 0, 0, 0, 0, 0, 0, 0, 0, 0, 0, 0, 0, 0, 0, 0, 0, 0, 0, 0, 0, 0, 0, 0])
_uv = me_torus.uv_layers.new(name='UVMap')
_uv.uv.foreach_set('vector', [0.5, 0.125, 0.5, 0.25, 0.625, 0.25, 0.625, 0.125, 0.5, 0.375, 0.5, 0.5, 0.625, 0.5, 0.625, 0.375, 0.5, 0.625, 0.5, 0.75, 0.625, 0.75, 0.625, 0.625, 0.5, 0.875, 0.5, 1.0, 0.625, 1.0, 0.625, 0.875, 0.25, 0.625, 0.25, 0.75, 0.375, 0.75, 0.375, 0.625, 0.125, 0.625, 0.125, 0.75, 0.25, 0.75, 0.25, 0.625, 0.125, 0.5, 0.125, 0.625, 0.25, 0.625, 0.25, 0.5, 0.25, 0.5, 0.25, 0.625, 0.375, 0.625, 0.375, 0.5, 0.375, 0.875, 0.375, 1.0, 0.5, 1.0, 0.5, 0.875, 0.375, 0.75, 0.375, 0.875, 0.5, 0.875, 0.5, 0.75, 0.5, 0.75, 0.5, 0.875, 0.625, 0.875, 0.625, 0.75, 0.375, 0.625, 0.375, 0.75, 0.5, 0.75, 0.5, 0.625, 0.375, 0.5, 0.375, 0.625, 0.5, 0.625, 0.5, 0.5, 0.5, 0.5, 0.5, 0.625, 0.625, 0.625, 0.625, 0.5, 0.375, 0.375, 0.375, 0.5, 0.5, 0.5, 0.5, 0.375, 0.375, 0.25, 0.375, 0.375, 0.5, 0.375, 0.5, 0.25, 0.5, 0.25, 0.5, 0.375, 0.625, 0.375, 0.625, 0.25, 0.375, 0.125, 0.375, 0.25, 0.5, 0.25, 0.5, 0.125, 0.375, 0.0, 0.375, 0.125, 0.5, 0.125, 0.5, 0.0, 0.5, 0.0, 0.5, 0.125, 0.625, 0.125, 0.625, 0.0, 0.5, 0.6, 0.5, 0.7, 0.5625, 0.7, 0.5625, 0.6, 0.5, 0.7, 0.5625, 0.7, 0.5625, 0.8, 0.5, 0.8, 0.5, 0.8, 0.5625, 0.8, 0.5625, 0.9, 0.5, 0.9, 0.5, 0.9, 0.5625, 0.9, 0.5625, 1.0, 0.5, 1.0, 0.5, -1.11e-16, 0.5625, -1.11e-16, 0.5625, 0.1, 0.5, 0.1, 0.5, 0.1, 0.5625, 0.1, 0.5625, 0.2, 0.5, 0.2, 0.5, 0.2, 0.5625, 0.2, 0.5625, 0.3, 0.5, 0.3, 0.5, 0.3, 0.5625, 0.3, 0.5625, 0.4, 0.5, 0.4, 0.5, 0.4, 0.5625, 0.4, 0.5625, 0.5, 0.5, 0.5, 0.5, 0.5, 0.5625, 0.5, 0.5625, 0.6, 0.5, 0.6, 0.5625, 0.6, 0.625, 0.6, 0.625, 0.7, 0.5625, 0.7, 0.5625, 0.7, 0.625, 0.7, 0.625, 0.8, 0.5625, 0.8, 0.5625, 0.8, 0.625, 0.8, 0.625, 0.9, 0.5625, 0.9, 0.5625, 0.9, 0.625, 0.9, 0.625, 1.0, 0.5625, 1.0, 0.5625, -1.11e-16, 0.625, -1.11e-16, 0.625, 0.1, 0.5625, 0.1, 0.5625, 0.1, 0.625, 0.1, 0.625, 0.2, 0.5625, 0.2, 0.5625, 0.2, 0.625, 0.2, 0.625, 0.3, 0.5625, 0.3, 0.5625, 0.3, 0.625, 0.3, 0.625, 0.4, 0.5625, 0.4, 0.5625, 0.4, 0.625, 0.4, 0.625, 0.5, 0.5625, 0.5, 0.5625, 0.5, 0.625, 0.5, 0.625, 0.6, 0.5625, 0.6, 0.625, 0.6, 0.6875, 0.6, 0.6875, 0.7, 0.625, 0.7, 0.625, 0.7, 0.6875, 0.7, 0.6875, 0.8, 0.625, 0.8, 0.625, 0.8, 0.6875, 0.8, 0.6875, 0.9, 0.625, 0.9, 0.625, 0.9, 0.6875, 0.9, 0.6875, 1.0, 0.625, 1.0, 0.625, -1.11e-16, 0.6875, -1.11e-16, 0.6875, 0.1, 0.625, 0.1, 0.625, 0.1, 0.6875, 0.1, 0.6875, 0.2, 0.625, 0.2, 0.625, 0.2, 0.6875, 0.2, 0.6875, 0.3, 0.625, 0.3, 0.625, 0.3, 0.6875, 0.3, 0.6875, 0.4, 0.625, 0.4, 0.625, 0.4, 0.6875, 0.4, 0.6875, 0.5, 0.625, 0.5, 0.625, 0.5, 0.6875, 0.5, 0.6875, 0.6, 0.625, 0.6, 0.6875, 0.6, 0.6875, 0.7, 0.75, 0.7, 0.75, 0.6, 0.6875, 0.7, 0.75, 0.7, 0.75, 0.8, 0.6875, 0.8, 0.6875, 0.8, 0.75, 0.8, 0.75, 0.9, 0.6875, 0.9, 0.6875, 0.9, 0.75, 0.9, 0.75, 1.0, 0.6875, 1.0, 0.6875, -1.11e-16, 0.75, -1.11e-16, 0.75, 0.1, 0.6875, 0.1, 0.6875, 0.1, 0.75, 0.1, 0.75, 0.2, 0.6875, 0.2, 0.6875, 0.2, 0.75, 0.2, 0.75, 0.3, 0.6875, 0.3, 0.6875, 0.3, 0.75, 0.3, 0.75, 0.4, 0.6875, 0.4, 0.6875, 0.4, 0.75, 0.4, 0.75, 0.5, 0.6875, 0.5, 0.6875, 0.5, 0.75, 0.5, 0.75, 0.6, 0.6875, 0.6, 0.75, 0.6, 0.8125, 0.6, 0.8125, 0.7, 0.75, 0.7, 0.75, 0.7, 0.8125, 0.7, 0.8125, 0.8, 0.75, 0.8, 0.75, 0.8, 0.8125, 0.8, 0.8125, 0.9, 0.75, 0.9, 0.75, 0.9, 0.8125, 0.9, 0.8125, 1.0, 0.75, 1.0, 0.75, -1.11e-16, 0.8125, -1.11e-16, 0.8125, 0.1, 0.75, 0.1, 0.75, 0.1, 0.8125, 0.1, 0.8125, 0.2, 0.75, 0.2, 0.75, 0.2, 0.8125, 0.2, 0.8125, 0.3, 0.75, 0.3, 0.75, 0.3, 0.8125, 0.3, 0.8125, 0.4, 0.75, 0.4, 0.75, 0.4, 0.8125, 0.4, 0.8125, 0.5, 0.75, 0.5, 0.75, 0.5, 0.8125, 0.5, 0.8125, 0.6, 0.75, 0.6, 0.8125, 0.6, 0.875, 0.6, 0.875, 0.7, 0.8125, 0.7, 0.8125, 0.7, 0.875, 0.7, 0.875, 0.8, 0.8125, 0.8, 0.8125, 0.8, 0.875, 0.8, 0.875, 0.9, 0.8125, 0.9, 0.8125, 0.9, 0.875, 0.9, 0.875, 1.0, 0.8125, 1.0, 0.8125, -1.11e-16, 0.875, -1.11e-16, 0.875, 0.1, 0.8125, 0.1, 0.8125, 0.1, 0.875, 0.1, 0.875, 0.2, 0.8125, 0.2, 0.8125, 0.2, 0.875, 0.2, 0.875, 0.3, 0.8125, 0.3, 0.8125, 0.3, 0.875, 0.3, 0.875, 0.4, 0.8125, 0.4, 0.8125, 0.4, 0.875, 0.4, 0.875, 0.5, 0.8125, 0.5, 0.8125, 0.5, 0.875, 0.5, 0.875, 0.6, 0.8125, 0.6, 0.875, 0.6, 0.9375, 0.6, 0.9375, 0.7, 0.875, 0.7, 0.875, 0.7, 0.9375, 0.7, 0.9375, 0.8, 0.875, 0.8, 0.875, 0.8, 0.9375, 0.8, 0.9375, 0.9, 0.875, 0.9, 0.875, 0.9, 0.9375, 0.9, 0.9375, 1.0, 0.875, 1.0, 0.875, -1.11e-16, 0.9375, -1.11e-16, 0.9375, 0.1, 0.875, 0.1, 0.875, 0.1, 0.9375, 0.1, 0.9375, 0.2, 0.875, 0.2, 0.875, 0.2, 0.9375, 0.2, 0.9375, 0.3, 0.875, 0.3, 0.875, 0.3, 0.9375, 0.3, 0.9375, 0.4, 0.875, 0.4, 0.875, 0.4, 0.9375, 0.4, 0.9375, 0.5, 0.875, 0.5, 0.875, 0.5, 0.9375, 0.5, 0.9375, 0.6, 0.875, 0.6, 0.9375, 0.6, 1.0, 0.6, 1.0, 0.7, 0.9375, 0.7, 0.9375, 0.7, 1.0, 0.7, 1.0, 0.8, 0.9375, 0.8, 0.9375, 0.8, 1.0, 0.8, 1.0, 0.9, 0.9375, 0.9, 0.9375, 0.9, 1.0, 0.9, 1.0, 1.0, 0.9375, 1.0, 0.9375, -1.11e-16, 1.0, -1.11e-16, 1.0, 0.1, 0.9375, 0.1, 0.9375, 0.1, 1.0, 0.1, 1.0, 0.2, 0.9375, 0.2, 0.9375, 0.2, 1.0, 0.2, 1.0, 0.3, 0.9375, 0.3, 0.9375, 0.3, 1.0, 0.3, 1.0, 0.4, 0.9375, 0.4, 0.9375, 0.4, 1.0, 0.4, 1.0, 0.5, 0.9375, 0.5, 0.9375, 0.5, 1.0, 0.5, 1.0, 0.6, 0.9375, 0.6, 0.0, 0.6, 0.0625, 0.6, 0.0625, 0.7, 0.0, 0.7, 0.0, 0.7, 0.0625, 0.7, 0.0625, 0.8, 0.0, 0.8, 0.0, 0.8, 0.0625, 0.8, 0.0625, 0.9, 0.0, 0.9, 0.0, 0.9, 0.0625, 0.9, 0.0625, 1.0, 0.0, 1.0, 0.0, -1.11e-16, 0.0625, -1.11e-16, 0.0625, 0.1, 0.0, 0.1, 0.0, 0.1, 0.0625, 0.1, 0.0625, 0.2, 0.0, 0.2, 0.0, 0.2, 0.0625, 0.2, 0.0625, 0.3, 0.0, 0.3, 0.0, 0.3, 0.0625, 0.3, 0.0625, 0.4, 0.0, 0.4, 0.0, 0.4, 0.0625, 0.4, 0.0625, 0.5, 0.0, 0.5, 0.0, 0.5, 0.0, 0.6, 0.0625, 0.6, 0.0625, 0.5, 0.0625, 0.6, 0.125, 0.6, 0.125, 0.7, 0.0625, 0.7, 0.0625, 0.7, 0.125, 0.7, 0.125, 0.8, 0.0625, 0.8, 0.0625, 0.8, 0.125, 0.8, 0.125, 0.9, 0.0625, 0.9, 0.0625, 0.9, 0.125, 0.9, 0.125, 1.0, 0.0625, 1.0, 0.0625, -1.11e-16, 0.125, -1.11e-16, 0.125, 0.1, 0.0625, 0.1, 0.0625, 0.1, 0.125, 0.1, 0.125, 0.2, 0.0625, 0.2, 0.0625, 0.2, 0.125, 0.2, 0.125, 0.3, 0.0625, 0.3, 0.0625, 0.3, 0.125, 0.3, 0.125, 0.4, 0.0625, 0.4, 0.0625, 0.4, 0.125, 0.4, 0.125, 0.5, 0.0625, 0.5, 0.0625, 0.5, 0.125, 0.5, 0.125, 0.6, 0.0625, 0.6, 0.125, 0.6, 0.1875, 0.6, 0.1875, 0.7, 0.125, 0.7, 0.125, 0.7, 0.1875, 0.7, 0.1875, 0.8, 0.125, 0.8, 0.125, 0.8, 0.1875, 0.8, 0.1875, 0.9, 0.125, 0.9, 0.125, 0.9, 0.1875, 0.9, 0.1875, 1.0, 0.125, 1.0, 0.125, -1.11e-16, 0.125, 0.1, 0.1875, 0.1, 0.1875, -1.11e-16, 0.125, 0.1, 0.1875, 0.1, 0.1875, 0.2, 0.125, 0.2, 0.125, 0.2, 0.1875, 0.2, 0.1875, 0.3, 0.125, 0.3, 0.125, 0.3, 0.1875, 0.3, 0.1875, 0.4, 0.125, 0.4, 0.125, 0.4, 0.1875, 0.4, 0.1875, 0.5, 0.125, 0.5, 0.125, 0.5, 0.1875, 0.5, 0.1875, 0.6, 0.125, 0.6, 0.1875, 0.6, 0.25, 0.6, 0.25, 0.7, 0.1875, 0.7, 0.1875, 0.7, 0.25, 0.7, 0.25, 0.8, 0.1875, 0.8, 0.1875, 0.8, 0.25, 0.8, 0.25, 0.9, 0.1875, 0.9, 0.1875, 0.9, 0.25, 0.9, 0.25, 1.0, 0.1875, 1.0, 0.1875, -1.11e-16, 0.25, -1.11e-16, 0.25, 0.1, 0.1875, 0.1, 0.1875, 0.1, 0.25, 0.1, 0.25, 0.2, 0.1875, 0.2, 0.1875, 0.2, 0.25, 0.2, 0.25, 0.3, 0.1875, 0.3, 0.1875, 0.3, 0.25, 0.3, 0.25, 0.4, 0.1875, 0.4, 0.1875, 0.4, 0.25, 0.4, 0.25, 0.5, 0.1875, 0.5, 0.1875, 0.5, 0.25, 0.5, 0.25, 0.6, 0.1875, 0.6, 0.25, 0.6, 0.3125, 0.6, 0.3125, 0.7, 0.25, 0.7, 0.25, 0.7, 0.3125, 0.7, 0.3125, 0.8, 0.25, 0.8, 0.25, 0.8, 0.3125, 0.8, 0.3125, 0.9, 0.25, 0.9, 0.25, 0.9, 0.3125, 0.9, 0.3125, 1.0, 0.25, 1.0, 0.25, -1.11e-16, 0.3125, -1.11e-16, 0.3125, 0.1, 0.25, 0.1, 0.25, 0.1, 0.3125, 0.1, 0.3125, 0.2, 0.25, 0.2, 0.25, 0.2, 0.3125, 0.2, 0.3125, 0.3, 0.25, 0.3, 0.25, 0.3, 0.3125, 0.3, 0.3125, 0.4, 0.25, 0.4, 0.25, 0.4, 0.3125, 0.4, 0.3125, 0.5, 0.25, 0.5, 0.25, 0.5, 0.3125, 0.5, 0.3125, 0.6, 0.25, 0.6, 0.3125, 0.6, 0.375, 0.6, 0.375, 0.7, 0.3125, 0.7, 0.3125, 0.7, 0.375, 0.7, 0.375, 0.8, 0.3125, 0.8, 0.3125, 0.8, 0.375, 0.8, 0.375, 0.9, 0.3125, 0.9, 0.3125, 0.9, 0.375, 0.9, 0.375, 1.0, 0.3125, 1.0, 0.3125, -1.11e-16, 0.375, -1.11e-16, 0.375, 0.1, 0.3125, 0.1, 0.3125, 0.1, 0.375, 0.1, 0.375, 0.2, 0.3125, 0.2, 0.3125, 0.2, 0.375, 0.2, 0.375, 0.3, 0.3125, 0.3, 0.3125, 0.3, 0.375, 0.3, 0.375, 0.4, 0.3125, 0.4, 0.3125, 0.4, 0.375, 0.4, 0.375, 0.5, 0.3125, 0.5, 0.3125, 0.5, 0.375, 0.5, 0.375, 0.6, 0.3125, 0.6, 0.375, 0.6, 0.4375, 0.6, 0.4375, 0.7, 0.375, 0.7, 0.375, 0.7, 0.4375, 0.7, 0.4375, 0.8, 0.375, 0.8, 0.375, 0.8, 0.4375, 0.8, 0.4375, 0.9, 0.375, 0.9, 0.375, 0.9, 0.4375, 0.9, 0.4375, 1.0, 0.375, 1.0, 0.375, -1.11e-16, 0.4375, -1.11e-16, 0.4375, 0.1, 0.375, 0.1, 0.375, 0.1, 0.4375, 0.1, 0.4375, 0.2, 0.375, 0.2, 0.375, 0.2, 0.4375, 0.2, 0.4375, 0.3, 0.375, 0.3, 0.375, 0.3, 0.4375, 0.3, 0.4375, 0.4, 0.375, 0.4, 0.375, 0.4, 0.4375, 0.4, 0.4375, 0.5, 0.375, 0.5, 0.375, 0.5, 0.4375, 0.5, 0.4375, 0.6, 0.375, 0.6, 0.4375, 0.6, 0.5, 0.6, 0.5, 0.7, 0.4375, 0.7, 0.4375, 0.7, 0.5, 0.7, 0.5, 0.8, 0.4375, 0.8, 0.4375, 0.8, 0.5, 0.8, 0.5, 0.9, 0.4375, 0.9, 0.4375, 0.9, 0.5, 0.9, 0.5, 1.0, 0.4375, 1.0, 0.4375, -1.11e-16, 0.5, -1.11e-16, 0.5, 0.1, 0.4375, 0.1, 0.4375, 0.1, 0.5, 0.1, 0.5, 0.2, 0.4375, 0.2, 0.4375, 0.2, 0.5, 0.2, 0.5, 0.3, 0.4375, 0.3, 0.4375, 0.3, 0.5, 0.3, 0.5, 0.4, 0.4375, 0.4, 0.4375, 0.4, 0.5, 0.4, 0.5, 0.5, 0.4375, 0.5, 0.4375, 0.5, 0.5, 0.5, 0.5, 0.6, 0.4375, 0.6, 0.625, 0.5, 0.625, 0.5, 0.625, 0.375, 0.625, 0.375, 0.625, 0.125, 0.625, 0.125, 0.625, 0.0, 0.625, 0.0, 0.625, 0.875, 0.625, 0.875, 0.625, 0.75, 0.625, 0.75, 0.625, 0.75, 0.625, 0.75, 0.625, 0.625, 0.625, 0.625, 0.625, 0.375, 0.625, 0.375, 0.625, 0.25, 0.625, 0.25, 0.625, 0.25, 0.625, 0.25, 0.625, 0.125, 0.625, 0.125, 0.625, 1.0, 0.625, 1.0, 0.625, 0.875, 0.625, 0.875, 0.625, 0.625, 0.625, 0.625, 0.625, 0.5, 0.625, 0.5, 0.625, 0.625, 0.625, 0.625, 0.625, 0.5, 0.625, 0.5, 0.625, 0.125, 0.625, 0.125, 0.625, 0.0, 0.625, 0.0, 0.625, 0.75, 0.625, 0.75, 0.625, 0.625, 0.625, 0.625, 0.625, 0.25, 0.625, 0.25, 0.625, 0.125, 0.625, 0.125, 0.625, 0.875, 0.625, 0.875, 0.625, 0.75, 0.625, 0.75, 0.625, 0.375, 0.625, 0.375, 0.625, 0.25, 0.625, 0.25, 0.625, 1.0, 0.625, 1.0, 0.625, 0.875, 0.625, 0.875, 0.625, 0.5, 0.625, 0.5, 0.625, 0.375, 0.625, 0.375, 0.0, 0.0, 0.0, 0.0, 0.0, 0.0, 0.0, 0.0, 0.0, 0.0, 0.0, 0.0, 0.0, 0.0, 0.0, 0.0, 0.0, 0.0, 0.0, 0.0, 0.5, 0.5, 0.0, 0.0, 0.2917, 0.25, 0.5833, 0.5, 0.5, 0.5, 0.0, 0.0, 0.0, 0.0, 0.0, 0.0, 0.0, 0.0, 0.4583, 0.25, 0.9167, 0.5, 1.0, 0.5, 0.5, 0.25, 0.75, 0.5, 0.75, 0.5, 0.0, 0.0, 0.6667, 0.5, 0.6667, 0.5, 0.75, 0.5, 0.75, 0.5, 0.5833, 0.5, 0.2917, 0.25, 0.0, 0.0, 0.0, 0.0, 0.0, 0.0, 0.0, 0.0, 0.0, 0.0, 0.0, 0.0, 0.0, 0.0, 0.4583, 0.25, 0.4583, 0.25, 0.0, 0.0, 0.5, 0.5, 0.0, 0.0, 0.0, 0.0, 0.0, 0.0, 0.0, 0.0, 0.0, 0.0, 0.4583, 0.25, 0.5, 0.25, 1.0, 0.5, 0.9167, 0.5, 0.0, 0.0, 0.0, 0.0, 0.0, 0.0, 0.0, 0.0, 0.0, 0.0, 0.5, 0.5, 0.5833, 0.5, 0.2917, 0.25, 0.0, 0.0, 0.0, 0.0, 0.0, 0.0, 0.5833, 0.5, 0.0, 0.0, 0.2917, 0.25, 0.0, 0.0, 0.0, 0.0, 0.0, 0.0, 0.0, 0.0, 0.0, 0.0, 0.4583, 0.25, 0.5, 0.25, 0.0, 0.0, 0.0, 0.0, 0.0, 0.0, 0.0, 0.0, 0.6667, 0.5, 0.75, 0.5, 0.75, 0.5, 0.6667, 0.5, 0.6667, 0.7338, 0.6667, 0.5, 0.6667, 0.5, 0.6667, 0.7338, 0.75, 0.5, 0.0, 0.0, 0.75, 0.5, 0.0, 0.0, 0.0, 0.0, 0.0, 0.0, 0.0, 0.0, 0.0, 0.0, 0.0, 0.0, 0.0, 0.0, 0.0, 0.0, 0.0, 0.0, 0.5, 0.25, 0.4583, 0.25, 0.0, 0.0, 0.0, 0.0, 0.0, 0.0, 0.0, 0.0, 0.0, 0.0, 0.0, 0.0, 0.0, 0.0, 0.0, 0.0, 0.5833, 0.5, 0.5833, 0.5, 0.0, 0.0, 0.5, 0.5, 0.5, 0.7338, 0.5, 0.7338, 0.5, 0.5, 0.75, 0.5, 0.75, 0.7338, 0.6667, 0.7338, 0.6667, 0.5, 0.6667, 0.7338, 0.6667, 0.7338, 0.6667, 0.5, 0.6667, 0.5, 0.5, 0.5, 0.5, 0.5, 0.5, 0.7338, 0.5, 0.7338, 0.6667, 0.5, 0.6667, 0.7338, 0.5833, 0.7338, 0.5833, 0.5, 0.5833, 0.5, 0.5833, 0.7338, 0.5, 0.7338, 0.5, 0.5, 1.0, 0.5, 1.0, 0.7338, 0.9167, 0.7338, 0.9167, 0.5, 0.75, 0.5, 0.6667, 0.5, 0.6667, 0.7338, 0.75, 0.7338, 0.9167, 0.5, 0.9167, 0.7338, 0.8333, 0.7338, 0.8333, 0.5, 0.8333, 0.5, 0.75, 0.5, 0.75, 0.7338, 0.8333, 0.7338, 0.8333, 0.5, 0.8333, 0.7338, 0.75, 0.7338, 0.75, 0.5, 0.5833, 0.5, 0.5, 0.5, 0.5, 0.5, 0.5833, 0.5, 0.5, 0.5, 0.5, 0.5, 0.5, 0.7338, 0.5, 0.7338, 0.75, 0.5, 0.6667, 0.5, 0.6667, 0.7338, 0.75, 0.7338, 0.5, 0.5, 0.5, 0.7338, 0.5, 0.7338, 0.5, 0.5, 0.6667, 0.5, 0.5833, 0.5, 0.5833, 0.7338, 0.6667, 0.7338, 0.5833, 0.5, 0.5, 0.5, 0.5, 0.7338, 0.5833, 0.7338, 1.0, 0.5, 0.9167, 0.5, 0.9167, 0.7338, 1.0, 0.7338, 0.75, 0.5, 0.75, 0.7338, 0.6667, 0.7338, 0.6667, 0.5, 0.9167, 0.5, 0.8333, 0.5, 0.8333, 0.7338, 0.9167, 0.7338, 0.8333, 0.5, 0.8333, 0.7338, 0.75, 0.7338, 0.75, 0.5, 0.8333, 0.5, 0.75, 0.5, 0.75, 0.7338, 0.8333, 0.7338, 0.0, 0.0, 0.0, 0.0, 0.0, 0.0, 0.4583, 0.25, 0.0, 0.0, 0.0, 0.0, 0.0, 0.0, 0.0, 0.0, 0.1818, 0.0, 0.09091, 0.1575, 0.2727, 0.1575, 0.2727, 0.1575, 0.4545, 0.1575, 0.3636, 0.0, 0.9091, 0.0, 0.8182, 0.1575, 1.0, 0.1575, 0.7273, 0.0, 0.8182, 0.1575, 0.6364, 0.1575, 0.5455, 0.0, 0.4545, 0.1575, 0.6364, 0.1575, 0.2727, 0.1575, 0.4545, 0.1575, 0.3636, 0.3149, 0.09091, 0.1575, 0.1818, 0.3149, 0.2727, 0.1575, 0.8182, 0.1575, 1.0, 0.1575, 0.9091, 0.3149, 0.6364, 0.1575, 0.8182, 0.1575, 0.7273, 0.3149, 0.4545, 0.1575, 0.6364, 0.1575, 0.5455, 0.3149, 0.2727, 0.1575, 0.3636, 0.3149, 0.1818, 0.3149, 0.09091, 0.1575, 0.0, 0.3149, 0.1818, 0.3149, 0.8182, 0.1575, 0.9091, 0.3149, 0.7273, 0.3149, 0.6364, 0.1575, 0.7273, 0.3149, 0.5455, 0.3149, 0.4545, 0.1575, 0.5455, 0.3149, 0.3636, 0.3149, 0.1818, 0.3149, 0.3636, 0.3149, 0.2727, 0.4724, 0.0, 0.3149, 0.1818, 0.3149, 0.09091, 0.4724, 0.7273, 0.3149, 0.9091, 0.3149, 0.8182, 0.4724, 0.5455, 0.3149, 0.7273, 0.3149, 0.6364, 0.4724, 0.3636, 0.3149, 0.4545, 0.4724, 0.5455, 0.3149, 0.1818, 0.0, 0.2727, 0.1575, 0.09091, 0.1575, 0.2727, 0.1575, 0.3636, 0.0, 0.4545, 0.1575, 0.9091, 0.0, 1.0, 0.1575, 0.8182, 0.1575, 0.7273, 0.0, 0.8182, 0.1575, 0.6364, 0.1575, 0.5455, 0.0, 0.6364, 0.1575, 0.4545, 0.1575, 0.2727, 0.1575, 0.4545, 0.1575, 0.3636, 0.3149, 0.09091, 0.1575, 0.2727, 0.1575, 0.1818, 0.3149, 0.8182, 0.1575, 1.0, 0.1575, 0.9091, 0.3149, 0.6364, 0.1575, 0.8182, 0.1575, 0.7273, 0.3149, 0.4545, 0.1575, 0.6364, 0.1575, 0.5455, 0.3149, 0.2727, 0.1575, 0.3636, 0.3149, 0.1818, 0.3149, 0.09091, 0.1575, 0.1818, 0.3149, 0.0, 0.3149, 0.8182, 0.1575, 0.9091, 0.3149, 0.7273, 0.3149, 0.6364, 0.1575, 0.7273, 0.3149, 0.5455, 0.3149, 0.4545, 0.1575, 0.5455, 0.3149, 0.3636, 0.3149, 0.1818, 0.3149, 0.3636, 0.3149, 0.2727, 0.4724, 0.0, 0.3149, 0.1818, 0.3149, 0.09091, 0.4724, 0.7273, 0.3149, 0.9091, 0.3149, 0.8182, 0.4724, 0.5455, 0.3149, 0.7273, 0.3149, 0.6364, 0.4724, 0.3636, 0.3149, 0.5455, 0.3149, 0.4545, 0.4724, 0.0, 0.0, 0.0, 0.0, 0.0, 0.0, 0.0, 0.0, 0.1818, 0.0, 0.2727, 0.1575, 0.09091, 0.1575, 0.2727, 0.1575, 0.3636, 0.0, 0.4545, 0.1575, 0.9091, 0.0, 1.0, 0.1575, 0.8182, 0.1575, 0.7273, 0.0, 0.8182, 0.1575, 0.6364, 0.1575, 0.5455, 0.0, 0.6364, 0.1575, 0.4545, 0.1575, 0.2727, 0.1575, 0.4545, 0.1575, 0.3636, 0.3149, 0.09091, 0.1575, 0.2727, 0.1575, 0.1818, 0.3149, 0.8182, 0.1575, 1.0, 0.1575, 0.9091, 0.3149, 0.6364, 0.1575, 0.8182, 0.1575, 0.7273, 0.3149, 0.4545, 0.1575, 0.6364, 0.1575, 0.5455, 0.3149, 0.2727, 0.1575, 0.3636, 0.3149, 0.1818, 0.3149, 0.09091, 0.1575, 0.1818, 0.3149, 0.0, 0.3149, 0.8182, 0.1575, 0.9091, 0.3149, 0.7273, 0.3149, 0.6364, 0.1575, 0.7273, 0.3149, 0.5455, 0.3149, 0.4545, 0.1575, 0.5455, 0.3149, 0.3636, 0.3149, 0.1818, 0.3149, 0.3636, 0.3149, 0.2727, 0.4724, 0.0, 0.3149, 0.1818, 0.3149, 0.09091, 0.4724, 0.7273, 0.3149, 0.9091, 0.3149, 0.8182, 0.4724, 0.5455, 0.3149, 0.7273, 0.3149, 0.6364, 0.4724, 0.3636, 0.3149, 0.5455, 0.3149, 0.4545, 0.4724, 0.1818, 0.0, 0.2727, 0.1575, 0.09091, 0.1575, 0.2727, 0.1575, 0.3636, 0.0, 0.4545, 0.1575, 0.9091, 0.0, 1.0, 0.1575, 0.8182, 0.1575, 0.7273, 0.0, 0.6364, 0.1575, 0.8182, 0.1575, 0.5455, 0.0, 0.6364, 0.1575, 0.4545, 0.1575, 0.2727, 0.1575, 0.4545, 0.1575, 0.3636, 0.3149, 0.09091, 0.1575, 0.2727, 0.1575, 0.1818, 0.3149, 0.8182, 0.1575, 0.9091, 0.3149, 1.0, 0.1575, 0.6364, 0.1575, 0.7273, 0.3149, 0.8182, 0.1575, 0.4545, 0.1575, 0.6364, 0.1575, 0.5455, 0.3149, 0.2727, 0.1575, 0.3636, 0.3149, 0.1818, 0.3149, 0.09091, 0.1575, 0.1818, 0.3149, 0.0, 0.3149, 0.8182, 0.1575, 0.7273, 0.3149, 0.9091, 0.3149, 0.6364, 0.1575, 0.7273, 0.3149, 0.5455, 0.3149, 0.4545, 0.1575, 0.5455, 0.3149, 0.3636, 0.3149, 0.1818, 0.3149, 0.3636, 0.3149, 0.2727, 0.4724, 0.0, 0.3149, 0.1818, 0.3149, 0.09091, 0.4724, 0.7273, 0.3149, 0.9091, 0.3149, 0.8182, 0.4724, 0.5455, 0.3149, 0.7273, 0.3149, 0.6364, 0.4724, 0.3636, 0.3149, 0.5455, 0.3149, 0.4545, 0.4724, 0.1818, 0.0, 0.2727, 0.1575, 0.09091, 0.1575, 0.2727, 0.1575, 0.3636, 0.0, 0.4545, 0.1575, 0.9091, 0.0, 1.0, 0.1575, 0.8182, 0.1575, 0.7273, 0.0, 0.8182, 0.1575, 0.6364, 0.1575, 0.5455, 0.0, 0.6364, 0.1575, 0.4545, 0.1575, 0.2727, 0.1575, 0.4545, 0.1575, 0.3636, 0.3149, 0.09091, 0.1575, 0.2727, 0.1575, 0.1818, 0.3149, 0.8182, 0.1575, 1.0, 0.1575, 0.9091, 0.3149, 0.6364, 0.1575, 0.8182, 0.1575, 0.7273, 0.3149, 0.4545, 0.1575, 0.6364, 0.1575, 0.5455, 0.3149, 0.2727, 0.1575, 0.3636, 0.3149, 0.1818, 0.3149, 0.09091, 0.1575, 0.1818, 0.3149, 0.0, 0.3149, 0.8182, 0.1575, 0.9091, 0.3149, 0.7273, 0.3149, 0.6364, 0.1575, 0.7273, 0.3149, 0.5455, 0.3149, 0.4545, 0.1575, 0.5455, 0.3149, 0.3636, 0.3149, 0.1818, 0.3149, 0.3636, 0.3149, 0.2727, 0.4724, 0.0, 0.3149, 0.1818, 0.3149, 0.09091, 0.4724, 0.7273, 0.3149, 0.9091, 0.3149, 0.8182, 0.4724, 0.5455, 0.3149, 0.7273, 0.3149, 0.6364, 0.4724, 0.3636, 0.3149, 0.5455, 0.3149, 0.4545, 0.4724, 0.1818, 0.0, 0.2727, 0.1575, 0.09091, 0.1575, 0.2727, 0.1575, 0.3636, 0.0, 0.4545, 0.1575, 0.9091, 0.0, 1.0, 0.1575, 0.8182, 0.1575, 0.7273, 0.0, 0.8182, 0.1575, 0.6364, 0.1575, 0.5455, 0.0, 0.6364, 0.1575, 0.4545, 0.1575, 0.2727, 0.1575, 0.4545, 0.1575, 0.3636, 0.3149, 0.09091, 0.1575, 0.2727, 0.1575, 0.1818, 0.3149, 0.8182, 0.1575, 1.0, 0.1575, 0.9091, 0.3149, 0.6364, 0.1575, 0.8182, 0.1575, 0.7273, 0.3149, 0.4545, 0.1575, 0.6364, 0.1575, 0.5455, 0.3149, 0.2727, 0.1575, 0.3636, 0.3149, 0.1818, 0.3149, 0.09091, 0.1575, 0.1818, 0.3149, 0.0, 0.3149, 0.8182, 0.1575, 0.9091, 0.3149, 0.7273, 0.3149, 0.6364, 0.1575, 0.7273, 0.3149, 0.5455, 0.3149, 0.4545, 0.1575, 0.5455, 0.3149, 0.3636, 0.3149, 0.1818, 0.3149, 0.3636, 0.3149, 0.2727, 0.4724, 0.0, 0.3149, 0.1818, 0.3149, 0.09091, 0.4724, 0.7273, 0.3149, 0.9091, 0.3149, 0.8182, 0.4724, 0.5455, 0.3149, 0.7273, 0.3149, 0.6364, 0.4724, 0.3636, 0.3149, 0.5455, 0.3149, 0.4545, 0.4724, 0.0, 0.0, 0.0, 0.0, 0.0, 0.0, 0.0, 0.0, 0.0, 0.0, 0.0, 0.0, 0.0, 0.0, 0.0, 0.0, 0.0, 0.0, 0.0, 0.0, 0.0, 0.0, 0.0, 0.0, 0.0, 0.0, 0.0, 0.0, 0.0, 0.0, 0.0, 0.0, 0.0, 0.0, 0.0, 0.0, 0.0, 0.0, 0.0, 0.0, 0.0, 0.0, 0.0, 0.0, 0.0, 0.0, 0.0, 0.0, 0.0, 0.0, 0.0, 0.0, 0.0, 0.0, 0.0, 0.0, 0.0, 0.0, 0.0, 0.0, 0.0, 0.0, 0.0, 0.0, 0.0, 0.0, 0.0, 0.0, 0.0, 0.0, 0.0, 0.0, 0.0, 0.0, 0.0, 0.0, 0.0, 0.0, 0.0, 0.0, 0.0, 0.0, 0.0, 0.0, 0.0, 0.0, 0.0, 0.0, 0.0, 0.0, 0.0, 0.0, 0.0, 0.0, 0.0, 0.0, 0.0, 0.0, 0.0, 0.0, 0.0, 0.0, 0.0, 0.0, 0.0, 0.0, 0.0, 0.0, 0.0, 0.0, 0.0, 0.0, 0.0, 0.0, 0.0, 0.0, 0.0, 0.0, 0.0, 0.0, 0.0, 0.0, 0.0, 0.0, 0.0, 0.0, 0.0, 0.0, 0.0, 0.0, 0.0, 0.0, 0.0, 0.0, 0.0, 0.0, 0.0, 0.0, 0.0, 0.0, 0.0, 0.0, 0.0, 0.0, 0.0, 0.0, 0.0, 0.0, 0.0, 0.0, 0.0, 0.0, 0.0, 0.0, 0.0, 0.0, 0.0, 0.0, 0.0, 0.0, 0.0, 0.0, 0.0, 0.0, 0.0, 0.0, 0.0, 0.0, 0.0, 0.0, 0.0, 0.0, 0.0, 0.0, 0.0, 0.0, 0.0, 0.0, 0.0, 0.0, 0.0, 0.0, 0.0, 0.0, 0.0, 0.0, 0.0, 0.0, 0.0, 0.0, 0.0, 0.0, 0.0, 0.0, 0.0, 0.0, 0.0, 0.0, 0.0, 0.0, 0.0, 0.0, 0.0, 0.0, 0.0, 0.0, 0.0, 0.0, 0.0, 0.0, 0.0, 0.0, 0.0, 0.0, 0.0, 0.0, 0.0, 0.0, 0.0, 0.0, 0.0, 0.0, 0.0, 0.0, 0.0, 0.0, 0.0, 0.0, 0.0, 0.0, 0.0, 0.0, 0.0, 0.0, 0.0, 0.0, 0.0, 0.0, 0.0, 0.0, 0.0, 0.0, 0.0, 0.0, 0.0, 0.0, 0.0, 0.0, 0.0, 0.0, 0.0, 0.0, 0.0, 0.0, 0.0, 0.0, 0.0, 0.0, 0.0, 0.0, 0.0, 0.0, 0.0, 0.0, 0.0, 0.0, 0.0, 0.0, 0.0, 0.0, 0.0, 0.0, 0.0, 0.0, 0.0, 0.0, 0.0, 0.0, 0.0, 0.0, 0.0, 0.0, 0.0, 0.0, 0.0, 0.0, 0.0, 0.0, 0.0, 0.0, 0.0, 0.0, 0.0, 0.0, 0.0, 0.0, 0.0, 0.0, 0.0, 0.0, 0.0, 0.0, 0.0, 0.0, 0.0, 0.0, 0.0, 0.0, 0.0, 0.0, 0.0, 0.0, 0.0, 0.0, 0.0, 0.0, 0.0, 0.0, 0.0, 0.0, 0.0, 0.0, 0.0, 0.0, 0.0, 0.0, 0.0, 0.0, 0.0, 0.0, 0.0, 0.0, 0.0, 0.0, 0.0, 0.0, 0.0, 0.0, 0.0, 0.0, 0.0, 0.0, 0.0, 0.0, 0.0, 0.0, 0.0, 0.0, 0.0, 0.0, 0.0, 0.0, 0.0, 0.0, 0.0, 0.0, 0.0, 0.0, 0.0, 0.0, 0.0, 0.0, 0.0, 0.0, 0.0, 0.0, 0.0, 0.0, 0.0, 0.0, 0.0, 0.0, 0.0, 0.0, 0.0, 0.0, 0.0, 0.0, 0.0, 0.0, 0.0, 0.0, 0.0, 0.0, 0.0, 0.0, 0.0, 0.0, 0.0, 0.0, 0.0, 0.0, 0.0, 0.0, 0.0, 0.0, 0.0, 0.0, 0.0, 0.0, 0.0, 0.0, 0.0, 0.0, 0.0, 0.0, 0.0, 0.0, 0.0, 0.0, 0.0, 0.0, 0.0, 0.0, 0.0, 0.0, 0.0, 0.0, 0.0, 0.0, 0.0, 0.0, 0.0, 0.0, 0.0, 0.0, 0.0, 0.0, 0.0, 0.0, 0.0, 0.0, 0.0, 0.0, 0.0, 0.0, 0.0, 0.0, 0.0, 0.0, 0.0, 0.0, 0.0, 0.0, 0.0, 0.0, 0.0, 0.0, 0.0, 0.0, 0.0, 0.0, 0.0, 0.0, 0.0, 0.0, 0.0, 0.0, 0.0, 0.0, 0.0, 0.0, 0.0, 0.0, 0.0, 0.0, 0.0, 0.0, 0.0, 0.0, 0.0, 0.0, 0.0, 0.0, 0.0, 0.0, 0.0, 0.0, 0.0, 0.0, 0.0, 0.0, 0.0, 0.0, 0.0, 0.0, 0.0, 0.0, 0.0, 0.0, 0.0, 0.0, 0.0, 0.0, 0.0, 0.0, 0.0, 0.0, 0.0, 0.0, 0.0, 0.0, 0.0, 0.0, 0.0, 0.0, 0.0, 0.0, 0.0, 0.0, 0.0, 0.0, 0.0, 0.0, 0.0, 0.0, 0.0, 0.0, 0.0, 0.0, 0.0, 0.0, 0.0, 0.0, 0.0, 0.0, 0.0, 0.0, 0.0, 0.0, 0.0, 0.0, 0.0, 0.0, 0.0, 0.0, 0.0, 0.0, 0.0, 0.0, 0.0, 0.0, 0.0, 0.0, 0.0, 0.0, 0.0, 0.0, 0.0, 0.0, 0.0, 0.0, 0.0, 0.0, 0.0, 0.0, 0.0, 0.0, 0.0, 0.0, 0.0, 0.0, 0.0, 0.0, 0.0, 0.0, 0.0, 0.0, 0.0, 0.0, 0.0, 0.0, 0.0, 0.0, 0.0, 0.0, 0.0, 0.0, 0.0, 0.0, 0.0, 0.0, 0.0, 0.0, 0.0, 0.0, 0.0, 0.0, 0.0, 0.0, 0.0, 0.0, 0.0, 0.0, 0.0, 0.0, 0.0, 0.0, 0.0, 0.0, 0.0, 0.0, 0.0, 0.0, 0.0, 0.0, 0.0, 0.0, 0.0, 0.0, 0.0, 0.0, 0.0, 0.0, 0.0, 0.0, 0.0, 0.0, 0.0, 0.0, 0.0, 0.0, 0.0, 0.0, 0.0, 0.0, 0.0, 0.0, 0.0, 0.0, 0.0, 0.0, 0.0, 0.0, 0.0, 0.0, 0.0, 0.0, 0.0, 0.0, 0.0, 0.0, 0.0, 0.0, 0.0, 0.0, 0.0, 0.0, 0.0, 0.0, 0.0, 0.0, 0.0, 0.0, 0.0, 0.0, 0.0, 0.0, 0.0, 0.0, 0.0, 0.0, 0.0, 0.0, 0.0, 0.0, 0.0, 0.0, 0.0, 0.0, 0.0, 0.0, 0.0, 0.0, 0.0, 0.0, 0.0, 0.0, 0.0, 0.0, 0.0, 0.0, 0.0, 0.0, 0.0, 0.0, 0.0, 0.0, 0.0, 0.0, 0.0, 0.0, 0.0, 0.0, 0.0, 0.0, 0.0, 0.0, 0.0, 0.0, 0.0, 0.0, 0.0, 0.0, 0.0, 0.0, 0.0, 0.0, 0.0, 0.0, 0.0, 0.0, 0.0, 0.0, 0.0, 0.0, 0.0, 0.0, 0.0, 0.0, 0.0, 0.0, 0.0, 0.0, 0.0, 0.0, 0.0, 0.0, 0.0, 0.0, 0.0, 0.0, 0.0, 0.0, 0.0, 0.0, 0.0, 0.0, 0.0, 0.0, 0.0, 0.0, 0.0, 0.0, 0.0, 0.0, 0.0, 0.0, 0.0, 0.0, 0.0, 0.0, 0.0, 0.0, 0.0, 0.0, 0.0, 0.0, 0.0, 0.0, 0.0, 0.0, 0.0, 0.0, 0.0, 0.0, 0.0, 0.0, 0.0, 0.0, 0.0, 0.0, 0.0, 0.0, 0.0, 0.0, 0.0, 0.0, 0.0, 0.0, 0.0, 0.0, 0.0, 0.0, 0.0, 0.0, 0.0, 0.0, 0.0, 0.0, 0.0, 0.0, 0.0, 0.0, 0.0, 0.0, 0.0, 0.0, 0.0, 0.0, 0.0, 0.0, 0.0, 0.0, 0.0, 0.0, 0.0, 0.0, 0.0, 0.0, 0.0, 0.0, 0.0, 0.0, 0.0, 0.0, 0.0, 0.0, 0.0, 0.0, 0.0, 0.0, 0.0, 0.0, 0.0, 0.0, 0.0, 0.0, 0.0, 0.0, 0.0, 0.0, 0.0, 0.0, 0.0, 0.0, 0.0, 0.0, 0.0, 0.0, 0.0, 0.0, 0.0, 0.0, 0.0, 0.0, 0.0, 0.0, 0.0, 0.0, 0.0, 0.0, 0.0, 0.0, 0.0, 0.0, 0.0, 0.0, 0.0, 0.0, 0.0, 0.0, 0.0, 0.0, 0.0, 0.0, 0.0, 0.0, 0.0, 0.0, 0.0, 0.0, 0.0, 0.0, 0.0, 0.0, 0.0, 0.0, 0.0, 0.0, 0.0, 0.0, 0.0, 0.0, 0.0, 0.0, 0.0, 0.0, 0.0, 0.0, 0.0, 0.0, 0.0, 0.0, 0.0, 0.0, 0.0, 0.0, 0.0, 0.0, 0.0, 0.0, 0.0, 0.0, 0.0, 0.0, 0.0, 0.0, 0.0, 0.0, 0.0, 0.0, 0.0, 0.0, 0.0, 0.0, 0.0, 0.0, 0.0, 0.0, 0.0, 0.0, 0.0, 0.0, 0.0, 0.0, 0.0, 0.0, 0.0, 0.0, 0.0, 0.0, 0.0, 0.0, 0.0, 0.0, 0.0, 0.0, 0.0, 0.0, 0.0, 0.0, 0.0, 0.0, 0.0, 0.0, 0.0, 0.0, 0.0, 0.0, 0.0, 0.0, 0.0, 0.0, 0.0, 0.0, 0.0, 0.0, 0.0, 0.0, 0.0, 0.0, 0.0, 0.0, 0.0, 0.0, 0.0, 0.0, 0.0, 0.0, 0.0, 0.0, 0.0, 0.0, 0.0, 0.0, 0.0, 0.0, 0.0, 0.0, 0.0, 0.0, 0.0, 0.0, 0.0, 0.0, 0.0, 0.0, 0.0, 0.0, 0.0, 0.0, 0.0, 0.0, 0.0, 0.0, 0.0, 0.0, 0.0, 0.0, 0.0, 0.0, 0.0, 0.0, 0.0, 0.0, 0.0, 0.0, 0.0, 0.0, 0.0, 0.0, 0.0, 0.0, 0.0, 0.0, 0.0, 0.0, 0.0, 0.0, 0.0, 0.0, 0.0, 0.0, 0.0, 0.0, 0.0, 0.0, 0.0, 0.0, 0.0, 0.0, 0.0, 0.0, 0.0, 0.0, 0.0, 0.0, 0.0, 0.0, 0.0, 0.0, 0.0, 0.0, 0.0, 0.0, 0.0, 0.0, 0.0, 0.0, 0.0, 0.0, 0.0, 0.0, 0.0, 0.0, 0.0, 0.0, 0.0, 0.0, 0.0, 0.0, 0.0, 0.0, 0.0, 0.0, 0.0, 0.0, 0.0, 0.0, 0.0, 0.0, 0.0, 0.0, 0.0, 0.0, 0.0, 0.0, 0.0, 0.0, 0.0, 0.0, 0.0, 0.0, 0.0, 0.0, 0.0, 0.0, 0.0, 0.0, 0.0, 0.0, 0.0, 0.0, 0.0, 0.0, 0.0, 0.0, 0.0, 0.0, 0.0, 0.0, 0.0, 0.0, 0.0, 0.0, 0.0, 0.0, 0.0, 0.0, 0.0, 0.0, 0.0, 0.0, 0.0, 0.0, 0.0, 0.0, 0.0, 0.0, 0.0, 0.0, 0.0, 0.0, 0.0, 0.0, 0.0, 0.0, 0.0, 0.0, 0.0, 0.0, 0.0, 0.0, 0.0, 0.0, 0.0, 0.0, 0.0, 0.0, 0.0, 0.0, 0.0, 0.0, 0.0, 0.0, 0.0, 0.0, 0.0, 0.0, 0.0, 0.0, 0.0, 0.0, 0.0, 0.0, 0.0, 0.0, 0.0, 0.0, 0.0, 0.0, 0.0, 0.0, 0.0, 0.0, 0.0, 0.0, 0.0, 0.0, 0.0, 0.0, 0.0, 0.0, 0.0, 0.0, 0.0, 0.0, 0.0, 0.0, 0.0, 0.0, 0.0, 0.0, 0.0, 0.0, 0.0, 0.0, 0.0, 0.0, 0.0, 0.0, 0.0, 0.0, 0.0, 0.0, 0.0, 0.0, 0.0, 0.0, 0.0, 0.0, 0.0, 0.0, 0.0, 0.0, 0.0, 0.0, 0.0, 0.0, 0.0, 0.0, 0.0, 0.0, 0.0, 0.0, 0.0, 0.0, 0.0, 0.0, 0.0, 0.0, 0.0, 0.0, 0.0, 0.0, 0.0, 0.0, 0.0, 0.0, 0.0, 0.0, 0.0, 0.0, 0.0, 0.0, 0.0, 0.0, 0.0, 0.0, 0.0, 0.0, 0.0, 0.0, 0.0, 0.0, 0.0, 0.0, 0.0, 0.0, 0.0, 0.0, 0.0, 0.0, 0.0, 0.0, 0.0, 0.0, 0.0, 0.0, 0.0, 0.0, 0.0, 0.0, 0.0, 0.0, 0.0, 0.0, 0.0, 0.0, 0.0, 0.0, 0.0, 0.0, 0.0, 0.0, 0.0, 0.0, 0.0, 0.0, 0.0, 0.0, 0.0, 0.0, 0.0, 0.0, 0.0, 0.0, 0.0, 0.0, 0.0, 0.0, 0.0, 0.0, 0.0, 0.0, 0.0, 0.0, 0.0, 0.0, 0.0, 0.0, 0.0, 0.0, 0.0, 0.0, 0.0, 0.0, 0.0, 0.0, 0.0, 0.0, 0.0, 0.0, 0.0, 0.0, 0.0, 0.0, 0.0, 0.0, 0.0, 0.0, 0.0, 0.0, 0.0, 0.0, 0.0, 0.0, 0.0, 0.0, 0.0, 0.0, 0.0, 0.0, 0.0, 0.0, 0.0, 0.0, 0.0, 0.0, 0.0, 0.0, 0.0, 0.0, 0.0, 0.0, 0.0, 0.0, 0.0, 0.0, 0.0, 0.0, 0.0, 0.0, 0.0, 0.0, 0.0, 0.0, 0.0, 0.0, 0.0, 0.0, 0.0, 0.0, 0.0, 0.0, 0.0, 0.0, 0.0, 0.0, 0.0, 0.0, 0.0, 0.0, 0.0, 0.0, 0.0, 0.0, 0.0, 0.0, 0.0, 0.0, 0.0, 0.0, 0.0, 0.0, 0.0, 0.0, 0.0, 0.0, 0.0, 0.0, 0.0, 0.0, 0.0, 0.0, 0.0, 0.0])
me_torus.materials.append(mat_ancora)
me_torus.materials.append(mat_esmeralda)
me_torus.materials.append(mat_cabo)
me_torus.update()
me_cube_001 = bpy.data.meshes.new('Cube.001')
me_cube_001.from_pydata([(-1.0, -0.8358, -1.0), (-1.0, -0.8358, 1.0), (-1.0, 1.164, -1.0), (-1.0, 1.164, 1.0), (1.0, -0.8358, -1.0), (1.0, -0.8358, 1.0), (1.0, 1.164, -1.0), (1.0, 1.164, 1.0)], [], [(0, 1, 3, 2), (2, 3, 7, 6), (6, 7, 5, 4), (4, 5, 1, 0), (2, 6, 4, 0), (7, 3, 1, 5)])
me_cube_001.polygons.foreach_set('use_smooth', [True] * 6)
_uv = me_cube_001.uv_layers.new(name='UVMap')
_uv.uv.foreach_set('vector', [0.375, 0.0, 0.625, 0.0, 0.625, 0.25, 0.375, 0.25, 0.375, 0.25, 0.625, 0.25, 0.625, 0.5, 0.375, 0.5, 0.375, 0.5, 0.625, 0.5, 0.625, 0.75, 0.375, 0.75, 0.375, 0.75, 0.625, 0.75, 0.625, 1.0, 0.375, 1.0, 0.125, 0.5, 0.375, 0.5, 0.375, 0.75, 0.125, 0.75, 0.625, 0.5, 0.875, 0.5, 0.875, 0.75, 0.625, 0.75])
me_cube_001.materials.append(mat_cabo)
me_cube_001.update()

# ---- objects
ob_torus = bpy.data.objects.new('Torus', me_torus)
ob_cube = bpy.data.objects.new('Cube', me_cube_001)

# ---- transforms, parenting, visibility, modifiers, constraints
ob_torus.location = (0.0, 0.0, 0.0)
_m = ob_torus.modifiers.new('Auto Smooth', 'NODES')
_m.node_group = ng_auto_smooth
_gi = [s.identifier for s in ng_auto_smooth.interface.items_tree if s.item_type == 'SOCKET' and s.in_out == 'INPUT']
_m[_gi[1]] = 0.5236  # Angle
ob_cube.parent = ob_torus
ob_cube.location = (-0.02228, 0.2025, 0.4406)
ob_cube.rotation_euler = (-3.142, 3.142, -6.228e-22)
ob_cube.scale = (1.002, 0.09932, 0.125)
_m = ob_cube.modifiers.new('Auto Smooth', 'NODES')
_m.node_group = ng_auto_smooth
_gi = [s.identifier for s in ng_auto_smooth.interface.items_tree if s.item_type == 'SOCKET' and s.in_out == 'INPUT']
_m[_gi[1]] = 0.5236  # Angle

# ---- collection membership
col_collection.objects.link(ob_torus)
col_collection.objects.link(ob_cube)

# ---- scene / render settings (as saved in the file)
scene.frame_start = 1; scene.frame_end = 250; scene.frame_set(1)
scene.render.engine = 'BLENDER_EEVEE_NEXT'
scene.cycles.sampling_pattern = 'TABULATED_SOBOL'
scene.eevee.ray_tracing_options.trace_max_roughness = 0.0
bpy.context.view_layer.update()

# ---- added for rendering (the .blend has no active camera and no usable light): camera, sun
cam_auto = bpy.data.cameras.new('AutoCamera')
cam_auto.lens = 50.0
cam_auto.sensor_width = 36.0
cam_auto.clip_end = 1000.0
ob_auto_camera = bpy.data.objects.new('AutoCamera', cam_auto)
scene.collection.objects.link(ob_auto_camera)
ob_auto_camera.location = (4.92632, -5.8408, 3.51095)
ob_auto_camera.rotation_euler = (1.09748, -7.21219e-08, 0.694738)
scene.camera = ob_auto_camera
light_auto_sun = bpy.data.lights.new('AutoSun', 'SUN')
light_auto_sun.energy = 3.0
light_auto_sun.angle = 0.0523599
ob_auto_sun = bpy.data.objects.new('AutoSun', light_auto_sun)
scene.collection.objects.link(ob_auto_sun)
ob_auto_sun.rotation_euler = (0.872665, 0.174533, 0.523599)
bpy.context.view_layer.update()
